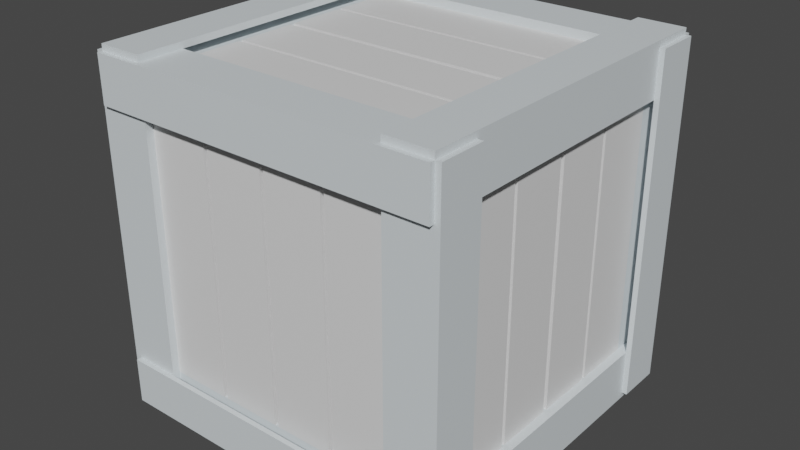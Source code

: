 # Source: Box1.blend  (saved by Blender 2.81.16; exported with 4.5.12 LTS)
import bpy
from mathutils import Matrix  # noqa: F401  (used for matrix-valued properties, if any)

bpy.ops.wm.read_factory_settings(use_empty=True)
scene = bpy.context.scene
scene.name = 'Scene'

# ---- collections
col_collection = bpy.data.collections.new('Collection'); scene.collection.children.link(col_collection)

# ---- materials (node trees are filled in below, after node groups)
mat_dark_brown = bpy.data.materials.new('dark_brown')
mat_dark_brown.use_transparent_shadow = False
mat_light_brown_003 = bpy.data.materials.new('light_brown.003')
mat_light_brown_003.use_transparent_shadow = False

# ---- material node trees
mat_dark_brown.use_nodes = True; mat_dark_brown.node_tree.nodes.clear()
_N = mat_dark_brown.node_tree.nodes; _L = mat_dark_brown.node_tree.links
n0 = _N.new('ShaderNodeOutputMaterial'); n0.name = 'Material Output'; n0.location = (300, 300)
n1 = _N.new('ShaderNodeBsdfPrincipled'); n1.name = 'Principled BSDF'; n1.location = (10, 300)
n1.distribution = 'GGX'
n1.subsurface_method = 'BURLEY'
n1.inputs[0].default_value = (0.7112, 0.7721, 0.8, 1.0)
n1.inputs[3].default_value = 1.45
n1.inputs[27].default_value = (0.0, 0.0, 0.0, 1.0)
n1.inputs[28].default_value = 1.0
_L.new(n1.outputs[0], n0.inputs[0])
n0.is_active_output = True
mat_light_brown_003.use_nodes = True; mat_light_brown_003.node_tree.nodes.clear()
_N = mat_light_brown_003.node_tree.nodes; _L = mat_light_brown_003.node_tree.links
n0 = _N.new('ShaderNodeOutputMaterial'); n0.name = 'Material Output'; n0.location = (300, 300)
n1 = _N.new('ShaderNodeBsdfPrincipled'); n1.name = 'Principled BSDF'; n1.location = (10, 300)
n1.distribution = 'GGX'
n1.subsurface_method = 'BURLEY'
n1.inputs[3].default_value = 1.45
n1.inputs[27].default_value = (0.0, 0.0, 0.0, 1.0)
n1.inputs[28].default_value = 1.0
_L.new(n1.outputs[0], n0.inputs[0])
n0.is_active_output = True

# ---- world
world_world = bpy.data.worlds.new('World'); scene.world = world_world
world_world.use_nodes = True; world_world.node_tree.nodes.clear()
_N = world_world.node_tree.nodes; _L = world_world.node_tree.links
n0 = _N.new('ShaderNodeOutputWorld'); n0.name = 'World Output'; n0.location = (300, 300)
n1 = _N.new('ShaderNodeBackground'); n1.name = 'Background'; n1.location = (10, 300)
n1.inputs[0].default_value = (0.05088, 0.05088, 0.05088, 1.0)
_L.new(n1.outputs[0], n0.inputs[0])
n0.is_active_output = True
world_world.color = (0.05088, 0.05088, 0.05088)
world_world.use_sun_shadow = False
world_world.sun_shadow_jitter_overblur = 0.0

# ---- meshes
me_cube_004 = bpy.data.meshes.new('Cube.004')
me_cube_004.from_pydata([(-1.354, -0.01028, 36.52), (-1.354, 1.975, 36.52), (-1.407, 1.975, 36.52), (-1.407, -0.01028, 36.52), (-0.9926, 1.975, 36.16), (-1.354, 1.975, 36.16), (-1.354, 1.975, 36.11), (-0.9926, 1.975, 36.11), (1.354, -0.3712, 36.16), (1.354, -0.01028, 36.16), (1.396, -0.01028, 36.16), (1.396, -0.3712, 36.16), (1.354, 2.336, 38.86), (0.9926, 2.336, 38.86), (0.9926, 2.336, 38.9), (1.354, 2.336, 38.9), (1.354, -0.3712, 38.5), (1.354, -0.3712, 38.86), (1.354, -0.4168, 38.86), (1.354, -0.4168, 38.5), (1.354, 2.386, 38.86), (0.9926, 2.386, 38.86), (-0.9926, 2.336, 38.86), (-1.354, 2.336, 38.86), (-1.354, 2.336, 38.9), (-0.9926, 2.336, 38.9), (-0.9926, -0.01028, 38.86), (-0.9926, 1.975, 38.86), (-1.354, 1.975, 38.86), (-1.354, -0.01028, 38.86), (1.396, -0.3712, 38.5), (1.396, -0.3712, 38.86), (1.354, 1.975, 38.86), (1.354, -0.01028, 38.86), (1.396, -0.01028, 38.86), (1.396, 1.975, 38.86), (-0.9926, -0.3712, 36.16), (-1.354, -0.3712, 36.16), (-1.354, -0.3712, 36.11), (-0.9926, -0.3712, 36.11), (0.9926, -0.01028, 36.16), (0.9926, 1.975, 36.16), (1.354, 1.975, 36.16), (-1.354, 2.336, 36.52), (-1.407, 2.336, 36.52), (-1.354, 1.975, 38.5), (-1.354, -0.01028, 38.5), (-1.407, -0.01028, 38.5), (-1.407, 1.975, 38.5), (-1.354, -0.01028, 36.16), (-0.9926, -0.01028, 36.16), (0.9926, -0.01028, 38.86), (0.9926, 1.975, 38.86), (0.9926, 1.975, 38.8), (0.9926, -0.01028, 38.8), (0.9926, -0.01028, 36.11), (-0.9926, -0.01028, 36.11), (-1.354, -0.01028, 36.11), (0.9926, -0.3712, 38.5), (-0.9926, -0.3712, 38.5), (-0.9926, -0.3042, 38.5), (0.9926, -0.3042, 38.5), (-0.9926, -0.3712, 38.86), (0.9926, -0.3712, 38.86), (0.9926, -0.3712, 38.9), (-0.9926, -0.3712, 38.9), (1.354, 1.975, 38.9), (-0.9926, 2.336, 36.52), (-0.9926, 2.336, 36.16), (-0.9926, 2.386, 36.16), (-0.9926, 2.386, 36.52), (0.9926, 2.336, 38.5), (-0.9926, 2.336, 38.5), (-0.9926, -0.4168, 36.16), (-1.354, -0.4168, 36.16), (1.354, -0.3712, 38.9), (-1.354, -0.3712, 38.86), (-1.354, -0.3712, 38.9), (0.9926, 1.975, 36.11), (1.354, 1.975, 36.11), (0.9926, -0.3712, 36.16), (0.9926, -0.3712, 36.52), (-0.9926, -0.3712, 36.52), (-1.286, 1.975, 38.5), (-1.286, 1.975, 38.85), (-1.354, 1.975, 38.85), (0.9926, -0.4168, 38.5), (0.9926, -0.4168, 38.86), (0.9926, 2.336, 36.16), (0.9926, 2.336, 36.52), (0.9926, 2.269, 36.52), (1.301, 2.269, 36.52), (1.301, 2.336, 36.52), (-1.354, 2.336, 38.5), (-1.354, 2.386, 38.5), (-1.354, 2.386, 36.52), (-0.9926, 2.386, 38.86), (-1.354, 2.386, 38.86), (-1.407, -0.3712, 36.16), (-1.407, -0.01028, 36.16), (0.9926, -0.3042, 36.52), (-0.9926, -0.3042, 36.52), (-1.407, 2.336, 38.5), (-1.407, 2.336, 38.86), (-1.354, -0.3712, 38.5), (-1.354, -0.3712, 36.52), (1.396, 2.336, 38.86), (1.354, 1.975, 36.52), (1.354, 1.975, 38.5), (1.286, 1.975, 38.5), (1.286, 1.975, 38.02), (1.286, 1.975, 37.99), (1.286, 1.975, 37.53), (1.286, 1.975, 37.49), (1.286, 1.975, 37.03), (1.286, 1.975, 37.0), (1.286, 1.975, 36.52), (1.354, -0.01028, 38.5), (1.396, -0.01028, 38.5), (1.354, -0.3712, 36.52), (1.354, -0.01028, 36.52), (0.9926, 2.386, 38.5), (0.9926, 2.386, 36.52), (-1.354, -0.4168, 38.86), (-0.9926, -0.4168, 38.86), (-0.9926, -0.4168, 38.5), (1.396, 1.975, 36.16), (1.354, 2.336, 36.52), (1.354, 2.336, 38.5), (0.9926, -0.01028, 36.22), (0.9926, -0.3117, 36.16), (0.9926, -0.3117, 36.22), (-1.286, -0.01028, 36.52), (-1.286, 1.975, 36.52), (-1.286, 1.975, 36.17), (-1.286, -0.01028, 36.17), (-0.9926, -0.01028, 38.8), (-0.9926, 1.975, 38.8), (-1.23, 2.336, 38.5), (-1.23, 2.336, 36.52), (-0.9926, -0.3117, 36.16), (-1.286, 1.975, 37.0), (-1.286, 1.975, 37.03), (-1.286, 1.975, 37.49), (-1.286, 1.975, 37.53), (-1.286, 1.975, 37.99), (-1.286, 1.975, 38.02), (-0.9926, 2.269, 36.52), (1.282, -0.3712, 38.5), (1.282, -0.3712, 36.52), (-0.9926, 1.975, 36.22), (-0.9926, -0.01028, 36.22), (1.286, 1.975, 36.2), (1.354, 1.975, 36.2), (-0.9926, 2.266, 38.86), (0.9926, 2.266, 38.86), (0.9926, 2.269, 38.5), (-0.9926, 2.269, 38.5), (0.9926, 1.975, 36.22), (1.354, -0.01028, 36.2), (-1.282, -0.3712, 38.5), (-1.282, -0.3042, 38.5), (-0.9926, 2.266, 38.8), (0.9926, 2.336, 36.11), (1.354, 2.336, 36.11), (0.9926, -0.3712, 36.11), (1.354, -0.01028, 36.11), (1.354, -0.3712, 36.11), (-1.354, 2.336, 36.11), (-0.9926, 2.336, 36.11), (1.354, 2.336, 36.16), (-1.354, 2.336, 36.16), (-1.407, 2.336, 36.16), (-1.407, 1.975, 36.16), (-1.407, -0.3712, 36.52), (-1.407, -0.01028, 38.86), (-1.407, 1.975, 38.86), (-1.407, -0.3712, 38.86), (-1.407, -0.3712, 38.5), (1.396, 1.975, 38.5), (1.396, 2.336, 38.5), (1.396, 1.975, 36.52), (1.396, -0.01028, 36.52), (1.396, -0.3712, 36.52), (1.396, 2.336, 36.16), (1.396, 2.336, 36.52), (-0.9926, 1.975, 38.9), (-1.354, 1.975, 38.9), (-0.9926, -0.01028, 38.9), (-1.354, -0.01028, 38.9), (1.354, -0.01028, 38.9), (0.9926, -0.01028, 38.9), (0.9926, 1.975, 38.9), (-0.9926, 2.386, 38.5), (1.354, 2.386, 38.5), (1.354, 2.386, 36.16), (0.9926, 2.386, 36.16), (1.354, 2.386, 36.52), (-1.354, 2.386, 36.16), (-1.354, -0.4168, 38.5), (-0.9926, -0.4168, 36.52), (-1.354, -0.4168, 36.52), (0.9926, -0.4168, 36.16), (1.354, -0.4168, 36.16), (1.354, -0.4168, 36.52), (0.9926, -0.4168, 36.52), (1.301, 2.336, 38.5), (1.301, 2.269, 38.5), (-0.9926, 2.269, 38.02), (-0.9926, 2.269, 37.99), (-0.9926, 2.269, 37.53), (-0.9926, 2.269, 37.49), (-0.9926, 2.269, 37.03), (-0.9926, 2.269, 37.0), (-1.23, 2.269, 36.52), (-1.23, 2.269, 38.5), (-0.9926, -0.3117, 36.22), (-0.9926, 2.276, 36.16), (0.9926, 2.276, 36.16), (0.9926, 2.276, 36.22), (-0.9926, 2.276, 36.22), (0.5114, 1.975, 36.22), (0.4812, 1.975, 36.22), (0.01511, 1.975, 36.22), (-0.01511, 1.975, 36.22), (-0.4812, 1.975, 36.22), (-0.5114, 1.975, 36.22), (-1.354, -0.01028, 38.85), (-1.286, -0.01028, 38.85), (-1.354, 1.975, 36.17), (-1.354, -0.01028, 36.17), (-1.286, -0.01028, 38.5), (1.286, -0.01028, 36.2), (1.354, 1.975, 38.82), (1.354, -0.01028, 38.82), (1.286, -0.01028, 38.82), (1.286, 1.975, 38.82), (1.286, -0.01028, 36.52), (1.286, -0.01028, 38.5), (-0.9926, -0.3013, 38.86), (0.9926, -0.3013, 38.86), (0.9926, -0.3013, 38.8), (-0.9926, -0.3013, 38.8), (0.9926, 2.266, 38.8), (-0.5114, 1.975, 38.8), (-0.4812, 1.975, 38.8), (-0.01511, 1.975, 38.8), (0.01511, 1.975, 38.8), (0.4812, 1.975, 38.8), (0.5114, 1.975, 38.8), (-1.282, -0.3712, 36.52), (-1.282, -0.3042, 36.52), (1.282, -0.3042, 38.5), (1.282, -0.3042, 36.52), (0.9926, -0.3042, 38.02), (0.9926, -0.3042, 37.99), (0.9926, -0.3042, 37.53), (0.9926, -0.3042, 37.49), (0.9926, -0.3042, 37.03), (0.9926, -0.3042, 37.0), (1.286, -0.01028, 37.0), (1.286, -0.01028, 37.03), (1.286, -0.01028, 37.49), (1.286, -0.01028, 37.53), (1.286, -0.01028, 37.99), (1.286, -0.01028, 38.02), (0.9926, 2.269, 37.0), (0.9926, 2.269, 37.03), (0.9926, 2.269, 37.49), (0.9926, 2.269, 37.53), (0.9926, 2.269, 37.99), (0.9926, 2.269, 38.02), (-1.286, -0.01028, 38.02), (-1.286, -0.01028, 37.99), (-1.286, -0.01028, 37.53), (-1.286, -0.01028, 37.49), (-1.286, -0.01028, 37.03), (-1.286, -0.01028, 37.0), (-0.9926, -0.3042, 37.0), (-0.9926, -0.3042, 37.03), (-0.9926, -0.3042, 37.49), (-0.9926, -0.3042, 37.53), (-0.9926, -0.3042, 37.99), (-0.9926, -0.3042, 38.02), (0.5114, -0.01028, 38.8), (0.4812, -0.01028, 38.8), (0.01511, -0.01028, 38.8), (-0.01511, -0.01028, 38.8), (-0.4812, -0.01028, 38.8), (-0.5114, -0.01028, 38.8), (-0.5114, -0.01028, 36.22), (-0.4812, -0.01028, 36.22), (-0.01511, -0.01028, 36.22), (0.01511, -0.01028, 36.22), (0.4812, -0.01028, 36.22), (0.5114, -0.01028, 36.22), (0.9926, -0.2715, 37.03), (0.9926, -0.2715, 37.0), (-0.5114, -0.01028, 36.26), (-0.4812, -0.01028, 36.26), (-0.9926, 2.236, 37.53), (-0.9926, 2.236, 37.49), (-0.9926, -0.2715, 37.49), (-0.9926, -0.2715, 37.53), (-0.4812, 1.975, 36.26), (-0.5114, 1.975, 36.26), (1.254, -0.01028, 37.99), (1.254, -0.01028, 38.02), (0.9926, -0.2715, 37.53), (0.9926, -0.2715, 37.49), (-0.01511, -0.01028, 36.26), (0.01511, -0.01028, 36.26), (1.254, 1.975, 38.02), (1.254, 1.975, 37.99), (0.9926, 2.236, 37.49), (0.9926, 2.236, 37.53), (0.5114, 1.975, 36.26), (0.4812, 1.975, 36.26), (-0.9926, -0.2715, 37.0), (-0.9926, -0.2715, 37.03), (-0.9926, 2.236, 37.03), (-0.9926, 2.236, 37.0), (0.4812, -0.01028, 36.26), (0.5114, -0.01028, 36.26), (0.9926, -0.2715, 38.02), (0.9926, -0.2715, 37.99), (0.9926, 2.236, 37.0), (0.9926, 2.236, 37.03), (-0.9926, -0.2715, 37.99), (-0.9926, -0.2715, 38.02), (-0.9926, 2.236, 38.02), (-0.9926, 2.236, 37.99), (-0.01511, 1.975, 38.76), (0.01511, 1.975, 38.76), (0.9926, 2.236, 37.99), (0.9926, 2.236, 38.02), (0.01511, -0.01028, 38.76), (-0.01511, -0.01028, 38.76), (-1.254, 1.975, 37.49), (-1.254, 1.975, 37.53), (0.4812, 1.975, 38.76), (0.5114, 1.975, 38.76), (-1.254, -0.01028, 37.53), (-1.254, -0.01028, 37.49), (1.254, 1.975, 37.53), (1.254, 1.975, 37.49), (0.5114, -0.01028, 38.76), (0.4812, -0.01028, 38.76), (-1.254, 1.975, 37.99), (-1.254, 1.975, 38.02), (1.254, -0.01028, 37.49), (1.254, -0.01028, 37.53), (-0.5114, 1.975, 38.76), (-0.4812, 1.975, 38.76), (-1.254, -0.01028, 38.02), (-1.254, -0.01028, 37.99), (1.254, 1.975, 37.03), (1.254, 1.975, 37.0), (-0.4812, -0.01028, 38.76), (-0.5114, -0.01028, 38.76), (-1.254, 1.975, 37.0), (-1.254, 1.975, 37.03), (1.254, -0.01028, 37.0), (1.254, -0.01028, 37.03), (0.01511, 1.975, 36.26), (-0.01511, 1.975, 36.26), (-1.254, -0.01028, 37.03), (-1.254, -0.01028, 37.0)], [], [(0, 1, 2, 3), (4, 5, 6, 7), (8, 9, 10, 11), (12, 13, 14, 15), (16, 17, 18, 19), (13, 12, 20, 21), (22, 23, 24, 25), (26, 27, 28, 29), (17, 16, 30, 31), (32, 33, 34, 35), (36, 37, 38, 39), (40, 41, 42, 9), (1, 43, 44, 2), (45, 46, 47, 48), (49, 5, 4, 50), (51, 52, 53, 54), (50, 40, 55, 56), (49, 50, 56, 57), (33, 32, 52, 51), (58, 59, 60, 61), (62, 63, 64, 65), (32, 12, 15, 66), (67, 68, 69, 70), (71, 72, 22, 13), (37, 36, 73, 74), (59, 58, 63, 62), (63, 17, 75, 64), (76, 62, 65, 77), (37, 49, 57, 38), (42, 41, 78, 79), (36, 80, 81, 82), (45, 83, 84, 85), (63, 58, 86, 87), (17, 63, 87, 18), (88, 68, 67, 89), (89, 90, 91, 92), (43, 93, 94, 95), (23, 22, 96, 97), (49, 37, 98, 99), (82, 81, 100, 101), (23, 93, 102, 103), (104, 46, 0, 105), (12, 32, 35, 106), (107, 108, 109, 110, 111, 112, 113, 114, 115, 116), (16, 117, 118, 30), (119, 120, 117, 16), (89, 71, 121, 122), (93, 23, 97, 94), (62, 76, 123, 124), (59, 62, 124, 125), (9, 42, 126, 10), (107, 127, 128, 108), (93, 45, 48, 102), (45, 93, 43, 1), (129, 40, 130, 131), (132, 133, 134, 135), (27, 26, 136, 137), (67, 72, 138, 139), (40, 50, 140, 130), (45, 1, 133, 141, 142, 143, 144, 145, 146, 83), (89, 67, 147, 90), (81, 58, 148, 149), (50, 4, 150, 151), (107, 116, 152, 153), (52, 27, 154, 155), (72, 71, 156, 157), (41, 40, 129, 158), (120, 107, 153, 159), (60, 59, 160, 161), (27, 137, 162, 154), (78, 163, 164, 79), (165, 55, 166, 167), (38, 57, 56, 39), (39, 56, 55, 165), (6, 168, 169, 7), (7, 169, 163, 78), (88, 170, 164, 163), (8, 80, 165, 167), (41, 4, 7, 78), (9, 8, 167, 166), (5, 171, 168, 6), (80, 36, 39, 165), (171, 68, 169, 168), (170, 42, 79, 164), (68, 88, 163, 169), (40, 9, 166, 55), (2, 44, 172, 173), (174, 3, 99, 98), (3, 2, 173, 99), (175, 176, 48, 47), (177, 175, 47, 178), (176, 103, 102, 48), (76, 29, 175, 177), (46, 104, 178, 47), (29, 28, 176, 175), (105, 0, 3, 174), (171, 5, 173, 172), (104, 76, 177, 178), (5, 49, 99, 173), (37, 105, 174, 98), (28, 23, 103, 176), (43, 171, 172, 44), (179, 180, 106, 35), (30, 118, 34, 31), (118, 179, 35, 34), (10, 126, 181, 182), (11, 10, 182, 183), (126, 184, 185, 181), (170, 127, 185, 184), (119, 8, 11, 183), (107, 120, 182, 181), (127, 107, 181, 185), (128, 12, 106, 180), (117, 108, 179, 118), (42, 170, 184, 126), (108, 128, 180, 179), (33, 17, 31, 34), (120, 119, 183, 182), (186, 25, 24, 187), (65, 188, 189, 77), (75, 190, 191, 64), (64, 191, 188, 65), (66, 15, 14, 192), (192, 14, 25, 186), (29, 76, 77, 189), (26, 29, 189, 188), (13, 22, 25, 14), (28, 27, 186, 187), (33, 51, 191, 190), (51, 26, 188, 191), (52, 32, 66, 192), (23, 28, 187, 24), (17, 33, 190, 75), (27, 52, 192, 186), (193, 94, 97, 96), (194, 121, 21, 20), (195, 196, 122, 197), (197, 122, 121, 194), (69, 198, 95, 70), (70, 95, 94, 193), (72, 67, 70, 193), (170, 88, 196, 195), (127, 170, 195, 197), (71, 13, 21, 121), (68, 171, 198, 69), (128, 127, 197, 194), (12, 128, 194, 20), (22, 72, 193, 96), (171, 43, 95, 198), (88, 89, 122, 196), (86, 19, 18, 87), (199, 125, 124, 123), (74, 73, 200, 201), (201, 200, 125, 199), (202, 203, 204, 205), (205, 204, 19, 86), (80, 8, 203, 202), (119, 16, 19, 204), (36, 82, 200, 73), (82, 59, 125, 200), (8, 119, 204, 203), (76, 104, 199, 123), (81, 80, 202, 205), (105, 37, 74, 201), (58, 81, 205, 86), (104, 105, 201, 199), (206, 92, 91, 207), (71, 89, 92, 206), (156, 71, 206, 207), (157, 208, 209, 210, 211, 212, 213, 147, 214, 215), (139, 138, 215, 214), (72, 157, 215, 138), (147, 67, 139, 214), (130, 140, 216, 131), (217, 218, 219, 220), (41, 158, 219, 218), (158, 221, 222, 223, 224, 225, 226, 150, 220, 219), (150, 4, 217, 220), (50, 151, 216, 140), (4, 41, 218, 217), (227, 85, 84, 228), (229, 230, 135, 134), (133, 1, 229, 134), (46, 45, 85, 227), (231, 46, 227, 228), (83, 231, 228, 84), (1, 0, 230, 229), (0, 132, 135, 230), (159, 153, 152, 232), (233, 234, 235, 236), (237, 120, 159, 232), (108, 117, 234, 233), (116, 237, 232, 152), (109, 108, 233, 236), (117, 238, 235, 234), (238, 109, 236, 235), (239, 240, 241, 242), (155, 154, 162, 243), (26, 51, 240, 239), (51, 54, 241, 240), (137, 244, 245, 246, 247, 248, 249, 53, 243, 162), (136, 26, 239, 242), (53, 52, 155, 243), (160, 250, 251, 161), (149, 148, 252, 253), (59, 82, 250, 160), (100, 81, 149, 253), (58, 61, 252, 148), (82, 101, 251, 250), (61, 254, 255, 256, 257, 258, 259, 100, 253, 252), (117, 120, 237, 260, 261, 262, 263, 264, 265, 238), (90, 266, 267, 268, 269, 270, 271, 156, 207, 91), (0, 46, 231, 272, 273, 274, 275, 276, 277, 132), (101, 278, 279, 280, 281, 282, 283, 60, 161, 251), (54, 284, 285, 286, 287, 288, 289, 136, 242, 241), (151, 290, 291, 292, 293, 294, 295, 129, 131, 216), (259, 258, 296, 297), (291, 290, 298, 299), (211, 210, 300, 301), (281, 280, 302, 303), (226, 225, 304, 305), (265, 264, 306, 307), (257, 256, 308, 309), (293, 292, 310, 311), (111, 110, 312, 313), (269, 268, 314, 315), (222, 221, 316, 317), (279, 278, 318, 319), (213, 212, 320, 321), (295, 294, 322, 323), (255, 254, 324, 325), (267, 266, 326, 327), (283, 282, 328, 329), (209, 208, 330, 331), (247, 246, 332, 333), (271, 270, 334, 335), (287, 286, 336, 337), (144, 143, 338, 339), (249, 248, 340, 341), (275, 274, 342, 343), (113, 112, 344, 345), (285, 284, 346, 347), (146, 145, 348, 349), (263, 262, 350, 351), (245, 244, 352, 353), (273, 272, 354, 355), (115, 114, 356, 357), (289, 288, 358, 359), (142, 141, 360, 361), (261, 260, 362, 363), (224, 223, 364, 365), (277, 276, 366, 367), (151, 150, 226, 290), (54, 53, 249, 284), (101, 100, 259, 278), (90, 147, 213, 266), (231, 83, 146, 272), (237, 116, 115, 260), (265, 110, 109, 238), (277, 141, 133, 132), (271, 208, 157, 156), (295, 221, 158, 129), (289, 244, 137, 136), (283, 254, 61, 60), (263, 112, 111, 264), (267, 212, 211, 268), (269, 210, 209, 270), (273, 145, 144, 274), (275, 143, 142, 276), (279, 258, 257, 280), (281, 256, 255, 282), (285, 248, 247, 286), (287, 246, 245, 288), (291, 225, 224, 292), (293, 223, 222, 294), (344, 351, 350, 345), (210, 269, 315, 300), (280, 257, 309, 302), (225, 291, 299, 304), (264, 111, 313, 306), (256, 281, 303, 308), (292, 224, 365, 310), (110, 265, 307, 312), (276, 142, 361, 366), (223, 293, 311, 364), (261, 114, 113, 262), (356, 363, 362, 357), (312, 307, 306, 313), (300, 315, 314, 301), (320, 327, 326, 321), (330, 335, 334, 331), (338, 343, 342, 339), (348, 355, 354, 349), (360, 367, 366, 361), (308, 303, 302, 309), (296, 319, 318, 297), (324, 329, 328, 325), (332, 337, 336, 333), (340, 347, 346, 341), (352, 359, 358, 353), (364, 311, 310, 365), (304, 299, 298, 305), (316, 323, 322, 317), (290, 226, 305, 298), (258, 279, 319, 296), (268, 211, 301, 314), (221, 295, 323, 316), (278, 259, 297, 318), (212, 267, 327, 320), (294, 222, 317, 322), (254, 283, 329, 324), (266, 213, 321, 326), (282, 255, 325, 328), (208, 271, 335, 330), (246, 287, 337, 332), (270, 209, 331, 334), (286, 247, 333, 336), (143, 275, 343, 338), (248, 285, 347, 340), (274, 144, 339, 342), (112, 263, 351, 344), (284, 249, 341, 346), (145, 273, 355, 348), (262, 113, 345, 350), (244, 289, 359, 352), (272, 146, 349, 354), (114, 261, 363, 356), (288, 245, 353, 358), (141, 277, 367, 360), (260, 115, 357, 362)])
me_cube_004.polygons.foreach_set('use_smooth', [True] * 330)
me_cube_004.polygons.foreach_set('material_index', [0, 0, 0, 0, 0, 0, 0, 0, 0, 0, 0, 0, 0, 0, 0, 0, 0, 0, 0, 0, 0, 0, 0, 0, 0, 0, 0, 0, 0, 0, 0, 0, 0, 0, 0, 0, 0, 0, 0, 0, 0, 0, 0, 0, 0, 0, 0, 0, 0, 0, 0, 0, 0, 0, 0, 0, 0, 0, 0, 0, 0, 0, 0, 0, 0, 0, 0, 0, 0, 0, 0, 0, 0, 0, 0, 0, 0, 0, 0, 0, 0, 0, 0, 0, 0, 0, 0, 0, 0, 0, 0, 0, 0, 0, 0, 0, 0, 0, 0, 0, 0, 0, 0, 0, 0, 0, 0, 0, 0, 0, 0, 0, 0, 0, 0, 0, 0, 0, 0, 0, 0, 0, 0, 0, 0, 0, 0, 0, 0, 0, 0, 0, 0, 0, 0, 0, 0, 0, 0, 0, 0, 0, 0, 0, 0, 0, 0, 0, 0, 0, 0, 0, 0, 0, 0, 0, 0, 0, 0, 0, 0, 0, 0, 0, 0, 0, 0, 0, 0, 0, 0, 0, 0, 0, 0, 0, 0, 0, 0, 0, 0, 0, 0, 0, 0, 0, 0, 0, 0, 0, 0, 0, 0, 0, 0, 0, 0, 0, 0, 0, 0, 0, 0, 0, 0, 0, 0, 0, 0, 0, 0, 0, 0, 0, 0, 0, 0, 0, 0, 0, 0, 0, 0, 0, 0, 0, 0, 0, 0, 0, 0, 0, 0, 0, 0, 0, 0, 0, 0, 0, 0, 0, 0, 0, 0, 0, 0, 0, 0, 0, 0, 0, 1, 1, 1, 1, 1, 1, 1, 1, 1, 1, 1, 1, 1, 1, 1, 1, 1, 1, 1, 1, 1, 1, 1, 1, 1, 1, 1, 1, 1, 1, 1, 1, 1, 1, 1, 1, 1, 1, 1, 1, 1, 1, 1, 1, 1, 1, 1, 1, 1, 1, 1, 1, 1, 1, 1, 1, 1, 1, 1, 1, 1, 1, 1, 1, 1, 1, 1, 1, 1, 1, 1, 1, 1, 1, 1, 1, 1, 1])
_k = set([(0, 1), (0, 46), (0, 105), (0, 230), (1, 43), (1, 45), (1, 229), (2, 3), (2, 44), (3, 174), (4, 5), (4, 41), (4, 50), (4, 217), (5, 6), (5, 171), (6, 7), (6, 168), (7, 78), (8, 9), (8, 11), (8, 80), (8, 119), (8, 167), (8, 203), (9, 40), (9, 166), (10, 11), (10, 126), (11, 183), (12, 13), (12, 15), (12, 20), (12, 32), (12, 106), (12, 128), (13, 21), (13, 71), (14, 15), (14, 25), (15, 66), (16, 17), (16, 30), (16, 117), (17, 18), (17, 31), (17, 33), (17, 63), (17, 75), (18, 19), (18, 87), (19, 204), (20, 21), (20, 194), (21, 121), (22, 23), (22, 72), (22, 96), (23, 24), (23, 28), (23, 93), (23, 97), (23, 103), (24, 25), (24, 187), (26, 27), (26, 29), (26, 51), (26, 239), (27, 28), (27, 52), (27, 154), (28, 187), (29, 76), (29, 189), (30, 31), (30, 118), (31, 34), (32, 52), (32, 66), (33, 51), (33, 190), (34, 35), (35, 106), (36, 37), (36, 73), (36, 82), (37, 38), (37, 49), (37, 74), (37, 98), (37, 105), (38, 39), (38, 57), (39, 165), (40, 41), (40, 50), (40, 130), (41, 42), (41, 218), (42, 79), (42, 170), (43, 44), (43, 171), (44, 172), (45, 46), (45, 85), (45, 93), (46, 104), (46, 227), (47, 48), (47, 178), (48, 102), (49, 50), (49, 57), (50, 140), (51, 52), (51, 240), (52, 155), (53, 54), (53, 243), (54, 241), (55, 56), (55, 166), (56, 57), (58, 59), (58, 63), (58, 81), (58, 148), (59, 62), (59, 82), (59, 160), (60, 61), (60, 161), (61, 252), (62, 76), (62, 124), (63, 87), (64, 65), (64, 75), (65, 77), (66, 192), (67, 68), (67, 72), (67, 89), (67, 139), (68, 69), (68, 171), (69, 70), (69, 198), (70, 193), (71, 72), (71, 89), (71, 206), (72, 138), (73, 74), (73, 200), (74, 201), (75, 190), (76, 77), (76, 104), (76, 123), (76, 177), (77, 189), (78, 79), (79, 164), (80, 81), (80, 202), (81, 82), (81, 149), (82, 250), (83, 84), (83, 146), (84, 85), (84, 228), (85, 227), (86, 87), (86, 205), (88, 89), (88, 170), (88, 196), (89, 92), (90, 91), (90, 147), (91, 92), (91, 207), (92, 206), (93, 102), (94, 95), (94, 97), (95, 198), (96, 97), (96, 193), (98, 99), (98, 174), (99, 173), (100, 101), (100, 253), (101, 251), (102, 103), (103, 176), (104, 178), (105, 174), (106, 180), (107, 108), (107, 120), (107, 127), (107, 153), (108, 117), (108, 128), (108, 233), (109, 110), (109, 236), (110, 265), (110, 312), (111, 112), (111, 264), (111, 313), (112, 263), (112, 344), (113, 114), (113, 262), (113, 345), (114, 261), (114, 356), (115, 116), (115, 260), (115, 357), (116, 152), (117, 120), (117, 234), (118, 179), (119, 120), (119, 183), (120, 159), (121, 122), (122, 196), (123, 124), (123, 199), (124, 125), (125, 200), (126, 184), (127, 170), (127, 185), (128, 180), (129, 131), (129, 158), (130, 131), (130, 140), (131, 216), (132, 135), (132, 277), (133, 134), (133, 141), (134, 135), (134, 229), (135, 230), (136, 137), (136, 242), (137, 162), (138, 139), (138, 215), (139, 214), (140, 216), (141, 277), (141, 360), (142, 143), (142, 276), (142, 361), (143, 275), (143, 338), (144, 145), (144, 274), (144, 339), (145, 273), (145, 348), (146, 272), (146, 349), (147, 214), (148, 149), (148, 252), (149, 253), (150, 151), (150, 220), (151, 216), (152, 153), (152, 232), (153, 159), (154, 155), (154, 162), (155, 243), (156, 157), (156, 207), (157, 215), (158, 219), (159, 232), (160, 161), (160, 250), (161, 251), (162, 243), (163, 164), (163, 169), (164, 170), (165, 167), (166, 167), (168, 169), (168, 171), (170, 184), (170, 195), (171, 172), (171, 198), (172, 173), (175, 176), (175, 177), (177, 178), (179, 180), (181, 182), (181, 185), (182, 183), (184, 185), (186, 187), (186, 192), (188, 189), (188, 191), (190, 191), (194, 197), (195, 196), (195, 197), (199, 201), (202, 203), (202, 205), (203, 204), (206, 207), (208, 209), (208, 271), (208, 330), (209, 270), (209, 331), (210, 211), (210, 269), (210, 300), (211, 268), (211, 301), (212, 213), (212, 267), (212, 320), (213, 266), (213, 321), (214, 215), (217, 218), (217, 220), (218, 219), (219, 220), (221, 222), (221, 295), (221, 316), (222, 294), (222, 317), (223, 224), (223, 293), (223, 364), (224, 292), (224, 365), (225, 226), (225, 291), (225, 304), (226, 290), (226, 305), (227, 228), (228, 231), (229, 230), (231, 272), (232, 237), (233, 234), (233, 236), (234, 235), (235, 236), (235, 238), (237, 260), (238, 265), (239, 240), (239, 242), (240, 241), (241, 242), (244, 245), (244, 289), (244, 352), (245, 288), (245, 353), (246, 247), (246, 287), (246, 332), (247, 286), (247, 333), (248, 249), (248, 285), (248, 340), (249, 284), (249, 341), (250, 251), (252, 253), (254, 255), (254, 283), (254, 324), (255, 282), (255, 325), (256, 257), (256, 281), (256, 308), (257, 280), (257, 309), (258, 259), (258, 279), (258, 296), (259, 278), (259, 297), (260, 362), (261, 262), (261, 363), (262, 350), (263, 264), (263, 351), (264, 306), (265, 307), (266, 267), (266, 326), (267, 327), (268, 269), (268, 314), (269, 315), (270, 271), (270, 334), (271, 335), (272, 354), (273, 274), (273, 355), (274, 342), (275, 276), (275, 343), (276, 366), (277, 367), (278, 279), (278, 318), (279, 319), (280, 281), (280, 302), (281, 303), (282, 283), (282, 328), (283, 329), (284, 285), (284, 346), (285, 347), (286, 287), (286, 336), (287, 337), (288, 289), (288, 358), (289, 359), (290, 291), (290, 298), (291, 299), (292, 293), (292, 310), (293, 311), (294, 295), (294, 322), (295, 323), (296, 297), (296, 319), (297, 318), (298, 299), (298, 305), (299, 304), (300, 301), (300, 315), (301, 314), (302, 303), (302, 309), (303, 308), (304, 305), (306, 307), (306, 313), (307, 312), (308, 309), (310, 311), (310, 365), (311, 364), (312, 313), (314, 315), (316, 317), (316, 323), (317, 322), (318, 319), (320, 321), (320, 327), (321, 326), (322, 323), (324, 325), (324, 329), (325, 328), (326, 327), (328, 329), (330, 331), (330, 335), (331, 334), (332, 333), (332, 337), (333, 336), (334, 335), (336, 337), (338, 339), (338, 343), (339, 342), (340, 341), (340, 347), (341, 346), (342, 343), (344, 345), (344, 351), (345, 350), (346, 347), (348, 349), (348, 355), (349, 354), (350, 351), (352, 353), (352, 359), (353, 358), (354, 355), (356, 357), (356, 363), (357, 362), (358, 359), (360, 361), (360, 367), (361, 366), (362, 363), (364, 365), (366, 367)])
me_cube_004.attributes.new('sharp_edge', 'BOOLEAN', 'EDGE').data.foreach_set('value', [ (min(e.vertices), max(e.vertices)) in _k for e in me_cube_004.edges])
_uv = me_cube_004.uv_layers.new(name='UVMap')
_uv.uv.foreach_set('vector', [0.9022, 0.5947, 0.9022, 0.4265, 0.8935, 0.4265, 0.8935, 0.5947, 0.4741, 0.999, 0.5151, 0.999, 0.5151, 0.9904, 0.4741, 0.9904, 0.9882, 0.2543, 0.9882, 0.2138, 0.9795, 0.2138, 0.9795, 0.2543, 0.4311, 0.999, 0.4721, 0.999, 0.4721, 0.9904, 0.4311, 0.9904, 0.9882, 0.2118, 0.9882, 0.1712, 0.9795, 0.1712, 0.9795, 0.2118, 0.3881, 0.999, 0.4291, 0.999, 0.4291, 0.9904, 0.3881, 0.9904, 0.9882, 0.1692, 0.9882, 0.1287, 0.9795, 0.1287, 0.9795, 0.1692, 0.001001, 0.8501, 0.171, 0.8501, 0.171, 0.8095, 0.001001, 0.8095, 0.9882, 0.1267, 0.9882, 0.08611, 0.9795, 0.08611, 0.9795, 0.1267, 0.6892, 0.9671, 0.8592, 0.9671, 0.8592, 0.9584, 0.6892, 0.9584, 0.9882, 0.0841, 0.9882, 0.04355, 0.9795, 0.04355, 0.9795, 0.0841, 0.173, 0.765, 0.3431, 0.765, 0.3431, 0.7244, 0.173, 0.7244, 0.9882, 0.04155, 0.9882, 0.001001, 0.9795, 0.001001, 0.9795, 0.04155, 0.001001, 0.9671, 0.171, 0.9671, 0.171, 0.9584, 0.001001, 0.9584, 0.6872, 0.6798, 0.6872, 0.5116, 0.6462, 0.5116, 0.6462, 0.6798, 0.6892, 0.9564, 0.8592, 0.9564, 0.8592, 0.9478, 0.6892, 0.9478, 0.9345, 0.382, 0.9345, 0.2138, 0.9257, 0.2138, 0.9257, 0.382, 0.3451, 0.999, 0.3861, 0.999, 0.3861, 0.9904, 0.3451, 0.9904, 0.6872, 0.1692, 0.6872, 0.001001, 0.6462, 0.001001, 0.6462, 0.1692, 0.6892, 0.9458, 0.8592, 0.9458, 0.8592, 0.9372, 0.6892, 0.9372, 0.9237, 0.765, 0.9237, 0.5967, 0.915, 0.5967, 0.915, 0.765, 0.3021, 0.999, 0.3431, 0.999, 0.3431, 0.9904, 0.3021, 0.9904, 0.9775, 0.9352, 0.9775, 0.8946, 0.9687, 0.8946, 0.9687, 0.9352, 0.3451, 0.6373, 0.5151, 0.6373, 0.5151, 0.5967, 0.3451, 0.5967, 0.9775, 0.8926, 0.9775, 0.8521, 0.9687, 0.8521, 0.9687, 0.8926, 0.173, 0.6373, 0.3431, 0.6373, 0.3431, 0.5967, 0.173, 0.5967, 0.9775, 0.8501, 0.9775, 0.8095, 0.9687, 0.8095, 0.9687, 0.8501, 0.2591, 0.999, 0.3001, 0.999, 0.3001, 0.9904, 0.2591, 0.9904, 0.9775, 0.8075, 0.9775, 0.767, 0.9687, 0.767, 0.9687, 0.8075, 0.2161, 0.999, 0.2571, 0.999, 0.2571, 0.9904, 0.2161, 0.9904, 0.6442, 0.5096, 0.6442, 0.3414, 0.6032, 0.3414, 0.6032, 0.5096, 0.2141, 0.999, 0.2141, 0.9904, 0.173, 0.9904, 0.173, 0.999, 0.9775, 0.765, 0.9775, 0.7244, 0.9687, 0.7244, 0.9687, 0.765, 0.13, 0.999, 0.171, 0.999, 0.171, 0.9904, 0.13, 0.9904, 0.6872, 0.5096, 0.6872, 0.3414, 0.6462, 0.3414, 0.6462, 0.5096, 0.128, 0.999, 0.128, 0.9904, 0.08702, 0.9904, 0.08702, 0.999, 0.8915, 0.6373, 0.8915, 0.4691, 0.8827, 0.4691, 0.8827, 0.6373, 0.04401, 0.999, 0.08502, 0.999, 0.08502, 0.9904, 0.04401, 0.9904, 0.9775, 0.7224, 0.9775, 0.6819, 0.9687, 0.6819, 0.9687, 0.7224, 0.5171, 0.9245, 0.6872, 0.9245, 0.6872, 0.9159, 0.5171, 0.9159, 0.9775, 0.6798, 0.9775, 0.6393, 0.9687, 0.6393, 0.9687, 0.6798, 0.5151, 0.7224, 0.5151, 0.6819, 0.3451, 0.6819, 0.3451, 0.7224, 0.9775, 0.6373, 0.9775, 0.5967, 0.9687, 0.5967, 0.9687, 0.6373, 0.3431, 0.9159, 0.3431, 0.9245, 0.173, 0.9245, 0.173, 0.9224, 0.173, 0.9223, 0.173, 0.9203, 0.173, 0.9201, 0.173, 0.9181, 0.173, 0.918, 0.173, 0.9159, 0.9775, 0.5947, 0.9775, 0.5542, 0.9687, 0.5542, 0.9687, 0.5947, 0.171, 0.765, 0.171, 0.7244, 0.001001, 0.7244, 0.001001, 0.765, 0.8807, 0.1692, 0.8807, 0.001001, 0.872, 0.001001, 0.872, 0.1692, 0.001001, 0.999, 0.04201, 0.999, 0.04201, 0.9904, 0.001001, 0.9904, 0.9775, 0.5522, 0.9775, 0.5116, 0.9687, 0.5116, 0.9687, 0.5522, 0.9472, 0.9884, 0.9882, 0.9884, 0.9882, 0.9797, 0.9472, 0.9797, 0.8485, 0.1692, 0.8485, 0.001001, 0.8397, 0.001001, 0.8397, 0.1692, 0.3431, 0.8075, 0.3431, 0.767, 0.173, 0.767, 0.173, 0.8075, 0.9775, 0.5096, 0.9775, 0.4691, 0.9687, 0.4691, 0.9687, 0.5096, 0.5151, 0.8075, 0.5151, 0.767, 0.3451, 0.767, 0.3451, 0.8075, 0.9775, 0.4265, 0.9687, 0.4265, 0.9687, 0.4671, 0.9775, 0.4671, 0.6892, 0.765, 0.8592, 0.765, 0.8592, 0.7244, 0.6892, 0.7244, 0.173, 0.9033, 0.3431, 0.9033, 0.3431, 0.8946, 0.173, 0.8946, 0.7732, 0.6798, 0.7732, 0.5116, 0.7322, 0.5116, 0.7322, 0.6798, 0.6892, 0.8501, 0.8592, 0.8501, 0.8592, 0.8095, 0.6892, 0.8095, 0.7967, 0.6798, 0.7967, 0.5116, 0.8055, 0.5116, 0.8055, 0.5524, 0.8055, 0.555, 0.8055, 0.5945, 0.8055, 0.597, 0.8055, 0.6365, 0.8055, 0.6391, 0.8055, 0.6798, 0.5171, 0.882, 0.6872, 0.882, 0.6872, 0.8733, 0.5171, 0.8733, 0.8162, 0.3394, 0.8162, 0.1712, 0.7752, 0.1712, 0.7752, 0.3394, 0.5171, 0.8713, 0.6872, 0.8713, 0.6872, 0.8627, 0.5171, 0.8627, 0.9775, 0.384, 0.9687, 0.384, 0.9687, 0.4245, 0.9775, 0.4245, 0.3451, 0.8926, 0.5151, 0.8926, 0.5151, 0.8521, 0.3451, 0.8521, 0.7839, 0.6798, 0.7839, 0.5116, 0.7752, 0.5116, 0.7752, 0.6798, 0.5171, 0.8607, 0.6872, 0.8607, 0.6872, 0.8521, 0.5171, 0.8521, 0.8162, 0.5096, 0.8162, 0.3414, 0.7752, 0.3414, 0.7752, 0.5096, 0.9775, 0.3414, 0.9687, 0.3414, 0.9687, 0.382, 0.9775, 0.382, 0.9452, 0.9884, 0.9452, 0.9797, 0.9042, 0.9797, 0.9042, 0.9884, 0.5581, 0.1712, 0.5171, 0.1712, 0.5171, 0.2118, 0.5581, 0.2118, 0.5581, 0.2138, 0.5171, 0.2138, 0.5171, 0.2543, 0.5581, 0.2543, 0.6011, 0.1712, 0.5601, 0.1712, 0.5601, 0.2118, 0.6011, 0.2118, 0.8162, 0.001001, 0.7752, 0.001001, 0.7752, 0.1692, 0.8162, 0.1692, 0.6011, 0.2138, 0.5601, 0.2138, 0.5601, 0.2543, 0.6011, 0.2543, 0.171, 0.8926, 0.171, 0.8521, 0.001001, 0.8521, 0.001001, 0.8926, 0.9775, 0.3394, 0.9775, 0.2989, 0.9687, 0.2989, 0.9687, 0.3394, 0.8612, 0.9884, 0.9022, 0.9884, 0.9022, 0.9797, 0.8612, 0.9797, 0.827, 0.1692, 0.827, 0.001001, 0.8182, 0.001001, 0.8182, 0.1692, 0.8182, 0.9884, 0.8592, 0.9884, 0.8592, 0.9797, 0.8182, 0.9797, 0.9775, 0.2969, 0.9775, 0.2563, 0.9687, 0.2563, 0.9687, 0.2969, 0.6892, 0.8926, 0.8592, 0.8926, 0.8592, 0.884, 0.6892, 0.884, 0.9775, 0.2543, 0.9775, 0.2138, 0.9687, 0.2138, 0.9687, 0.2543, 0.7752, 0.9884, 0.8162, 0.9884, 0.8162, 0.9797, 0.7752, 0.9797, 0.827, 0.6798, 0.827, 0.5116, 0.8182, 0.5116, 0.8182, 0.6798, 0.7322, 0.9884, 0.7732, 0.9884, 0.7732, 0.9797, 0.7322, 0.9797, 0.5581, 0.5967, 0.5171, 0.5967, 0.5171, 0.6373, 0.5581, 0.6373, 0.6011, 0.5967, 0.5601, 0.5967, 0.5601, 0.6373, 0.6011, 0.6373, 0.7732, 0.5096, 0.7732, 0.3414, 0.7322, 0.3414, 0.7322, 0.5096, 0.6892, 0.7224, 0.8592, 0.7224, 0.8592, 0.6819, 0.6892, 0.6819, 0.9452, 0.8946, 0.9042, 0.8946, 0.9042, 0.9352, 0.9452, 0.9352, 0.5581, 0.6393, 0.5171, 0.6393, 0.5171, 0.6798, 0.5581, 0.6798, 0.9775, 0.2118, 0.9775, 0.1712, 0.9687, 0.1712, 0.9687, 0.2118, 0.6892, 0.9884, 0.7302, 0.9884, 0.7302, 0.9797, 0.6892, 0.9797, 0.8377, 0.6798, 0.8377, 0.5116, 0.829, 0.5116, 0.829, 0.6798, 0.6462, 0.9884, 0.6872, 0.9884, 0.6872, 0.9797, 0.6462, 0.9797, 0.9775, 0.1692, 0.9775, 0.1287, 0.9687, 0.1287, 0.9687, 0.1692, 0.6032, 0.9884, 0.6442, 0.9884, 0.6442, 0.9797, 0.6032, 0.9797, 0.8485, 0.5096, 0.8485, 0.3414, 0.8397, 0.3414, 0.8397, 0.5096, 0.5601, 0.9884, 0.6011, 0.9884, 0.6011, 0.9797, 0.5601, 0.9797, 0.9775, 0.1267, 0.9775, 0.08611, 0.9687, 0.08611, 0.9687, 0.1267, 0.5171, 0.9884, 0.5581, 0.9884, 0.5581, 0.9797, 0.5171, 0.9797, 0.6011, 0.6393, 0.5601, 0.6393, 0.5601, 0.6798, 0.6011, 0.6798, 0.8915, 0.1712, 0.8505, 0.1712, 0.8505, 0.2118, 0.8915, 0.2118, 0.7302, 0.6798, 0.7302, 0.5116, 0.6892, 0.5116, 0.6892, 0.6798, 0.5171, 0.765, 0.6872, 0.765, 0.6872, 0.7244, 0.5171, 0.7244, 0.8915, 0.384, 0.8505, 0.384, 0.8505, 0.4245, 0.8915, 0.4245, 0.8915, 0.4265, 0.8505, 0.4265, 0.8505, 0.4671, 0.8915, 0.4671, 0.9775, 0.0841, 0.9775, 0.04355, 0.9687, 0.04355, 0.9687, 0.0841, 0.4741, 0.9884, 0.5151, 0.9884, 0.5151, 0.9797, 0.4741, 0.9797, 0.87, 0.1692, 0.87, 0.001001, 0.8612, 0.001001, 0.8612, 0.1692, 0.4311, 0.9884, 0.4721, 0.9884, 0.4721, 0.9797, 0.4311, 0.9797, 0.9775, 0.04155, 0.9775, 0.001001, 0.9687, 0.001001, 0.9687, 0.04155, 0.6892, 0.9139, 0.8592, 0.9139, 0.8592, 0.9053, 0.6892, 0.9053, 0.9667, 0.9352, 0.9667, 0.8946, 0.958, 0.8946, 0.958, 0.9352, 0.3881, 0.9884, 0.4291, 0.9884, 0.4291, 0.9797, 0.3881, 0.9797, 0.9667, 0.8926, 0.9667, 0.8521, 0.958, 0.8521, 0.958, 0.8926, 0.3451, 0.9884, 0.3861, 0.9884, 0.3861, 0.9797, 0.3451, 0.9797, 0.9022, 0.8095, 0.8612, 0.8095, 0.8612, 0.8501, 0.9022, 0.8501, 0.9022, 0.8521, 0.8612, 0.8521, 0.8612, 0.8926, 0.9022, 0.8926, 0.913, 0.2138, 0.872, 0.2138, 0.872, 0.2543, 0.913, 0.2543, 0.7302, 0.1712, 0.6892, 0.1712, 0.6892, 0.3394, 0.7302, 0.3394, 0.913, 0.2563, 0.872, 0.2563, 0.872, 0.2969, 0.913, 0.2969, 0.6872, 0.7224, 0.6872, 0.6819, 0.5171, 0.6819, 0.5171, 0.7224, 0.9667, 0.8501, 0.9667, 0.8095, 0.958, 0.8095, 0.958, 0.8501, 0.3021, 0.9884, 0.3431, 0.9884, 0.3431, 0.9797, 0.3021, 0.9797, 0.8807, 0.8075, 0.8807, 0.6393, 0.872, 0.6393, 0.872, 0.8075, 0.2591, 0.9884, 0.3001, 0.9884, 0.3001, 0.9797, 0.2591, 0.9797, 0.9667, 0.8075, 0.9667, 0.767, 0.958, 0.767, 0.958, 0.8075, 0.001001, 0.9352, 0.171, 0.9352, 0.171, 0.9265, 0.001001, 0.9265, 0.9667, 0.765, 0.9667, 0.7244, 0.958, 0.7244, 0.958, 0.765, 0.2161, 0.9884, 0.2571, 0.9884, 0.2571, 0.9797, 0.2161, 0.9797, 0.9667, 0.7224, 0.9667, 0.6819, 0.958, 0.6819, 0.958, 0.7224, 0.173, 0.9352, 0.3431, 0.9352, 0.3431, 0.9265, 0.173, 0.9265, 0.913, 0.2989, 0.872, 0.2989, 0.872, 0.3394, 0.913, 0.3394, 0.913, 0.3414, 0.872, 0.3414, 0.872, 0.382, 0.913, 0.382, 0.9345, 0.1712, 0.8935, 0.1712, 0.8935, 0.2118, 0.9345, 0.2118, 0.6872, 0.1712, 0.6462, 0.1712, 0.6462, 0.3394, 0.6872, 0.3394, 0.9345, 0.384, 0.8935, 0.384, 0.8935, 0.4245, 0.9345, 0.4245, 0.3431, 0.8926, 0.3431, 0.8521, 0.173, 0.8521, 0.173, 0.8926, 0.9022, 0.765, 0.9022, 0.5967, 0.8935, 0.5967, 0.8935, 0.765, 0.173, 0.9884, 0.2141, 0.9884, 0.2141, 0.9797, 0.173, 0.9797, 0.9667, 0.6798, 0.9667, 0.6393, 0.958, 0.6393, 0.958, 0.6798, 0.9472, 0.9777, 0.9882, 0.9777, 0.9882, 0.9691, 0.9472, 0.9691, 0.9667, 0.6373, 0.9667, 0.5967, 0.958, 0.5967, 0.958, 0.6373, 0.001001, 0.9458, 0.171, 0.9458, 0.171, 0.9372, 0.001001, 0.9372, 0.9667, 0.5947, 0.9667, 0.5542, 0.958, 0.5542, 0.958, 0.5947, 0.9472, 0.9671, 0.9882, 0.9671, 0.9882, 0.9584, 0.9472, 0.9584, 0.9667, 0.5522, 0.9667, 0.5116, 0.958, 0.5116, 0.958, 0.5522, 0.9472, 0.9564, 0.9882, 0.9564, 0.9882, 0.9478, 0.9472, 0.9478, 0.9345, 0.767, 0.8935, 0.767, 0.8935, 0.8075, 0.9345, 0.8075, 0.9452, 0.8095, 0.9042, 0.8095, 0.9042, 0.8501, 0.9452, 0.8501, 0.9452, 0.8521, 0.9042, 0.8521, 0.9042, 0.8926, 0.9452, 0.8926, 0.6442, 0.001001, 0.6032, 0.001001, 0.6032, 0.1692, 0.6442, 0.1692, 0.9022, 0.8946, 0.8612, 0.8946, 0.8612, 0.9352, 0.9022, 0.9352, 0.171, 0.6798, 0.171, 0.6393, 0.001001, 0.6393, 0.001001, 0.6798, 0.9667, 0.4671, 0.9667, 0.4265, 0.958, 0.4265, 0.958, 0.4671, 0.5171, 0.9458, 0.6872, 0.9458, 0.6872, 0.9372, 0.5171, 0.9372, 0.9667, 0.4245, 0.9667, 0.384, 0.958, 0.384, 0.958, 0.4245, 0.001001, 0.9564, 0.171, 0.9564, 0.171, 0.9478, 0.001001, 0.9478, 0.9667, 0.382, 0.9667, 0.3414, 0.958, 0.3414, 0.958, 0.382, 0.8612, 0.9777, 0.9022, 0.9777, 0.9022, 0.9691, 0.8612, 0.9691, 0.9667, 0.3394, 0.9667, 0.2989, 0.958, 0.2989, 0.958, 0.3394, 0.8612, 0.9671, 0.9022, 0.9671, 0.9022, 0.9584, 0.8612, 0.9584, 0.9345, 0.5947, 0.9345, 0.4265, 0.9257, 0.4265, 0.9257, 0.5947, 0.5171, 0.9564, 0.6872, 0.9564, 0.6872, 0.9478, 0.5171, 0.9478, 0.9345, 0.765, 0.9345, 0.5967, 0.9257, 0.5967, 0.9257, 0.765, 0.3451, 0.6798, 0.5151, 0.6798, 0.5151, 0.6393, 0.3451, 0.6393, 0.9667, 0.2138, 0.958, 0.2138, 0.958, 0.2543, 0.9667, 0.2543, 0.173, 0.7224, 0.173, 0.7126, 0.173, 0.712, 0.173, 0.7024, 0.173, 0.7018, 0.173, 0.6923, 0.173, 0.6917, 0.173, 0.6819, 0.3431, 0.6819, 0.3431, 0.7224, 0.9452, 0.3394, 0.9452, 0.1712, 0.9365, 0.1712, 0.9365, 0.3394, 0.9667, 0.1712, 0.958, 0.1712, 0.958, 0.2118, 0.9667, 0.2118, 0.9022, 0.9564, 0.9022, 0.9478, 0.8612, 0.9478, 0.8612, 0.9564, 0.9452, 0.6798, 0.9452, 0.5116, 0.9365, 0.5116, 0.9365, 0.6798, 0.5171, 0.9671, 0.6872, 0.9671, 0.6872, 0.9584, 0.5171, 0.9584, 0.956, 0.8946, 0.9472, 0.8946, 0.9472, 0.9352, 0.956, 0.9352, 0.5171, 0.767, 0.5583, 0.767, 0.5609, 0.767, 0.6009, 0.767, 0.6034, 0.767, 0.6434, 0.767, 0.646, 0.767, 0.6872, 0.767, 0.6872, 0.8075, 0.5171, 0.8075, 0.9452, 0.767, 0.9365, 0.767, 0.9365, 0.8075, 0.9452, 0.8075, 0.9022, 0.9458, 0.9022, 0.9372, 0.8612, 0.9372, 0.8612, 0.9458, 0.3451, 0.8501, 0.5151, 0.8501, 0.5151, 0.8095, 0.3451, 0.8095, 0.956, 0.6798, 0.956, 0.5116, 0.9472, 0.5116, 0.9472, 0.6798, 0.3451, 0.9777, 0.5151, 0.9777, 0.5151, 0.9691, 0.3451, 0.9691, 0.9452, 0.6819, 0.9365, 0.6819, 0.9365, 0.7224, 0.9452, 0.7224, 0.5171, 0.8501, 0.6872, 0.8501, 0.6872, 0.8095, 0.5171, 0.8095, 0.8592, 0.6393, 0.8505, 0.6393, 0.8505, 0.6798, 0.8592, 0.6798, 0.6892, 0.8075, 0.8592, 0.8075, 0.8592, 0.767, 0.6892, 0.767, 0.7732, 0.1692, 0.7732, 0.001001, 0.7322, 0.001001, 0.7322, 0.1692, 0.5581, 0.999, 0.5581, 0.9904, 0.5171, 0.9904, 0.5171, 0.999, 0.956, 0.8501, 0.956, 0.6819, 0.9472, 0.6819, 0.9472, 0.8501, 0.5171, 0.9777, 0.6872, 0.9777, 0.6872, 0.9691, 0.5171, 0.9691, 0.9452, 0.7244, 0.9365, 0.7244, 0.9365, 0.765, 0.9452, 0.765, 0.173, 0.8501, 0.3431, 0.8501, 0.3431, 0.8095, 0.173, 0.8095, 0.7732, 0.3394, 0.7732, 0.1712, 0.7322, 0.1712, 0.7322, 0.3394, 0.9452, 0.9458, 0.9452, 0.9372, 0.9042, 0.9372, 0.9042, 0.9458, 0.956, 0.8521, 0.9472, 0.8521, 0.9472, 0.8926, 0.956, 0.8926, 0.001001, 0.8075, 0.171, 0.8075, 0.171, 0.767, 0.001001, 0.767, 0.9452, 0.5096, 0.9452, 0.3414, 0.9365, 0.3414, 0.9365, 0.5096, 0.3451, 0.9671, 0.5151, 0.9671, 0.5151, 0.9584, 0.3451, 0.9584, 0.7302, 0.1692, 0.7302, 0.001001, 0.6892, 0.001001, 0.6892, 0.1692, 0.9452, 0.9564, 0.9452, 0.9478, 0.9042, 0.9478, 0.9042, 0.9564, 0.6442, 0.6798, 0.6342, 0.6798, 0.6336, 0.6798, 0.624, 0.6798, 0.6233, 0.6798, 0.6137, 0.6798, 0.6131, 0.6798, 0.6032, 0.6798, 0.6032, 0.5116, 0.6442, 0.5116, 0.9452, 0.9671, 0.9452, 0.9584, 0.9042, 0.9584, 0.9042, 0.9671, 0.9667, 0.2563, 0.958, 0.2563, 0.958, 0.2969, 0.9667, 0.2969, 0.9345, 0.1692, 0.9345, 0.001001, 0.9257, 0.001001, 0.9257, 0.1692, 0.173, 0.9564, 0.3431, 0.9564, 0.3431, 0.9478, 0.173, 0.9478, 0.6442, 0.3394, 0.6442, 0.1712, 0.6032, 0.1712, 0.6032, 0.3394, 0.9452, 0.9777, 0.9452, 0.9691, 0.9042, 0.9691, 0.9042, 0.9777, 0.9882, 0.9458, 0.9882, 0.9372, 0.9472, 0.9372, 0.9472, 0.9458, 0.9667, 0.4691, 0.958, 0.4691, 0.958, 0.5096, 0.9667, 0.5096, 0.001001, 0.6373, 0.001001, 0.6275, 0.001001, 0.6269, 0.001001, 0.6173, 0.001001, 0.6167, 0.001001, 0.6072, 0.001001, 0.6066, 0.001001, 0.5967, 0.171, 0.5967, 0.171, 0.6373, 0.9042, 0.765, 0.9042, 0.5967, 0.913, 0.5967, 0.913, 0.6375, 0.913, 0.6401, 0.913, 0.6796, 0.913, 0.6821, 0.913, 0.7216, 0.913, 0.7242, 0.913, 0.765, 0.173, 0.6393, 0.2143, 0.6393, 0.2168, 0.6393, 0.2568, 0.6393, 0.2594, 0.6393, 0.2993, 0.6393, 0.3019, 0.6393, 0.3431, 0.6393, 0.3431, 0.6798, 0.173, 0.6798, 0.8915, 0.6393, 0.8915, 0.8075, 0.8827, 0.8075, 0.8827, 0.7667, 0.8827, 0.7642, 0.8827, 0.7247, 0.8827, 0.7221, 0.8827, 0.6826, 0.8827, 0.6801, 0.8827, 0.6393, 0.171, 0.6819, 0.171, 0.6917, 0.171, 0.6923, 0.171, 0.7018, 0.171, 0.7024, 0.171, 0.712, 0.171, 0.7126, 0.171, 0.7224, 0.001001, 0.7224, 0.001001, 0.6819, 0.6892, 0.3414, 0.6991, 0.3414, 0.6997, 0.3414, 0.7094, 0.3414, 0.71, 0.3414, 0.7196, 0.3414, 0.7202, 0.3414, 0.7302, 0.3414, 0.7302, 0.5096, 0.6892, 0.5096, 0.5151, 0.765, 0.4739, 0.765, 0.4713, 0.765, 0.4314, 0.765, 0.4288, 0.765, 0.3889, 0.765, 0.3863, 0.765, 0.3451, 0.765, 0.3451, 0.7244, 0.5151, 0.7244, 0.999, 0.4372, 0.9902, 0.4372, 0.9902, 0.4458, 0.999, 0.4458, 0.9882, 0.4372, 0.9795, 0.4372, 0.9795, 0.4458, 0.9882, 0.4458, 0.999, 0.4265, 0.9902, 0.4265, 0.9902, 0.4352, 0.999, 0.4352, 0.9882, 0.4265, 0.9795, 0.4265, 0.9795, 0.4352, 0.9882, 0.4352, 0.999, 0.4159, 0.9902, 0.4159, 0.9902, 0.4245, 0.999, 0.4245, 0.9882, 0.4159, 0.9795, 0.4159, 0.9795, 0.4245, 0.9882, 0.4245, 0.999, 0.4053, 0.9902, 0.4053, 0.9902, 0.4139, 0.999, 0.4139, 0.9882, 0.4053, 0.9795, 0.4053, 0.9795, 0.4139, 0.9882, 0.4139, 0.999, 0.3946, 0.9902, 0.3946, 0.9902, 0.4033, 0.999, 0.4033, 0.9882, 0.3946, 0.9795, 0.3946, 0.9795, 0.4033, 0.9882, 0.4033, 0.999, 0.384, 0.9902, 0.384, 0.9902, 0.3926, 0.999, 0.3926, 0.9882, 0.384, 0.9795, 0.384, 0.9795, 0.3926, 0.9882, 0.3926, 0.999, 0.3733, 0.9902, 0.3733, 0.9902, 0.382, 0.999, 0.382, 0.9882, 0.3733, 0.9795, 0.3733, 0.9795, 0.382, 0.9882, 0.382, 0.999, 0.3627, 0.9902, 0.3627, 0.9902, 0.3713, 0.999, 0.3713, 0.9882, 0.3627, 0.9795, 0.3627, 0.9795, 0.3713, 0.9882, 0.3713, 0.999, 0.3521, 0.9902, 0.3521, 0.9902, 0.3607, 0.999, 0.3607, 0.9882, 0.3521, 0.9795, 0.3521, 0.9795, 0.3607, 0.9882, 0.3607, 0.999, 0.3414, 0.9902, 0.3414, 0.9902, 0.3501, 0.999, 0.3501, 0.9882, 0.3414, 0.9795, 0.3414, 0.9795, 0.3501, 0.9882, 0.3501, 0.999, 0.3308, 0.9902, 0.3308, 0.9902, 0.3394, 0.999, 0.3394, 0.9882, 0.3308, 0.9795, 0.3308, 0.9795, 0.3394, 0.9882, 0.3394, 0.999, 0.3201, 0.9902, 0.3201, 0.9902, 0.3288, 0.999, 0.3288, 0.9882, 0.3201, 0.9795, 0.3201, 0.9795, 0.3288, 0.9882, 0.3288, 0.999, 0.3095, 0.9902, 0.3095, 0.9902, 0.3181, 0.999, 0.3181, 0.9882, 0.3095, 0.9795, 0.3095, 0.9795, 0.3181, 0.9882, 0.3181, 0.999, 0.2989, 0.9902, 0.2989, 0.9902, 0.3075, 0.999, 0.3075, 0.9882, 0.2989, 0.9795, 0.2989, 0.9795, 0.3075, 0.9882, 0.3075, 0.999, 0.2882, 0.9902, 0.2882, 0.9902, 0.2969, 0.999, 0.2969, 0.9882, 0.2882, 0.9795, 0.2882, 0.9795, 0.2969, 0.9882, 0.2969, 0.999, 0.2776, 0.9902, 0.2776, 0.9902, 0.2862, 0.999, 0.2862, 0.9882, 0.2776, 0.9795, 0.2776, 0.9795, 0.2862, 0.9882, 0.2862, 0.999, 0.267, 0.9902, 0.267, 0.9902, 0.2756, 0.999, 0.2756, 0.9882, 0.267, 0.9795, 0.267, 0.9795, 0.2756, 0.9882, 0.2756, 0.999, 0.2563, 0.9902, 0.2563, 0.9902, 0.265, 0.999, 0.265, 0.9882, 0.2563, 0.9795, 0.2563, 0.9795, 0.265, 0.9882, 0.265, 0.4291, 0.1692, 0.4291, 0.001001, 0.3451, 0.001001, 0.3451, 0.1692, 0.08702, 0.4245, 0.2571, 0.4245, 0.2571, 0.3414, 0.08702, 0.3414, 0.2571, 0.3394, 0.2571, 0.1712, 0.173, 0.1712, 0.173, 0.3394, 0.173, 0.0841, 0.3431, 0.0841, 0.3431, 0.001001, 0.173, 0.001001, 0.171, 0.3394, 0.171, 0.1712, 0.08702, 0.1712, 0.08702, 0.3394, 0.08702, 0.1692, 0.2571, 0.1692, 0.2571, 0.08611, 0.08702, 0.08611, 0.08502, 0.2543, 0.08502, 0.08611, 0.001001, 0.08611, 0.001001, 0.2543, 0.08702, 0.5947, 0.2571, 0.5947, 0.2571, 0.5116, 0.08702, 0.5116, 0.2591, 0.4245, 0.4291, 0.4245, 0.4291, 0.3414, 0.2591, 0.3414, 0.3431, 0.2543, 0.3431, 0.08611, 0.2591, 0.08611, 0.2591, 0.2543, 0.4311, 0.3394, 0.6011, 0.3394, 0.6011, 0.2563, 0.4311, 0.2563, 0.08502, 0.5947, 0.08502, 0.4265, 0.001001, 0.4265, 0.001001, 0.5947, 0.6011, 0.5096, 0.6011, 0.3414, 0.5171, 0.3414, 0.5171, 0.5096, 0.4311, 0.5947, 0.6011, 0.5947, 0.6011, 0.5116, 0.4311, 0.5116, 0.2591, 0.5947, 0.4291, 0.5947, 0.4291, 0.5116, 0.2591, 0.5116, 0.6011, 0.1692, 0.6011, 0.001001, 0.5171, 0.001001, 0.5171, 0.1692, 0.5151, 0.5096, 0.5151, 0.3414, 0.4311, 0.3414, 0.4311, 0.5096, 0.001001, 0.0841, 0.171, 0.0841, 0.171, 0.001001, 0.001001, 0.001001, 0.2591, 0.5096, 0.4291, 0.5096, 0.4291, 0.4265, 0.2591, 0.4265, 0.5151, 0.1692, 0.5151, 0.001001, 0.4311, 0.001001, 0.4311, 0.1692, 0.08502, 0.4245, 0.08502, 0.2563, 0.001001, 0.2563, 0.001001, 0.4245, 0.3451, 0.2543, 0.5151, 0.2543, 0.5151, 0.1712, 0.3451, 0.1712, 0.08702, 0.5096, 0.2571, 0.5096, 0.2571, 0.4265, 0.08702, 0.4265, 0.87, 0.8075, 0.87, 0.6393, 0.8612, 0.6393, 0.8612, 0.8075, 0.87, 0.382, 0.87, 0.2138, 0.8612, 0.2138, 0.8612, 0.382, 0.5171, 0.9139, 0.6872, 0.9139, 0.6872, 0.9053, 0.5171, 0.9053, 0.8592, 0.6373, 0.8592, 0.4691, 0.8505, 0.4691, 0.8505, 0.6373, 0.3451, 0.9139, 0.5151, 0.9139, 0.5151, 0.9053, 0.3451, 0.9053, 0.8592, 0.1692, 0.8592, 0.001001, 0.8505, 0.001001, 0.8505, 0.1692, 0.001001, 0.9139, 0.171, 0.9139, 0.171, 0.9053, 0.001001, 0.9053, 0.8485, 0.6798, 0.8485, 0.5116, 0.8397, 0.5116, 0.8397, 0.6798, 0.6892, 0.9033, 0.8592, 0.9033, 0.8592, 0.8946, 0.6892, 0.8946, 0.8485, 0.3394, 0.8485, 0.1712, 0.8397, 0.1712, 0.8397, 0.3394, 0.2591, 0.3394, 0.4291, 0.3394, 0.4291, 0.2563, 0.2591, 0.2563, 0.8377, 0.5096, 0.8377, 0.3414, 0.829, 0.3414, 0.829, 0.5096, 0.5171, 0.9033, 0.6872, 0.9033, 0.6872, 0.8946, 0.5171, 0.8946, 0.8377, 0.1692, 0.8377, 0.001001, 0.829, 0.001001, 0.829, 0.1692, 0.001001, 0.9033, 0.171, 0.9033, 0.171, 0.8946, 0.001001, 0.8946, 0.827, 0.5096, 0.827, 0.3414, 0.8182, 0.3414, 0.8182, 0.5096, 0.5171, 0.8926, 0.6872, 0.8926, 0.6872, 0.884, 0.5171, 0.884, 0.827, 0.3394, 0.827, 0.1712, 0.8182, 0.1712, 0.8182, 0.3394, 0.6892, 0.882, 0.8592, 0.882, 0.8592, 0.8733, 0.6892, 0.8733, 0.8162, 0.6798, 0.8162, 0.5116, 0.8075, 0.5116, 0.8075, 0.6798, 0.6892, 0.8713, 0.8592, 0.8713, 0.8592, 0.8627, 0.6892, 0.8627, 0.7947, 0.6798, 0.7947, 0.5116, 0.7859, 0.5116, 0.7859, 0.6798, 0.6892, 0.8607, 0.8592, 0.8607, 0.8592, 0.8521, 0.6892, 0.8521, 0.8377, 0.3394, 0.8377, 0.1712, 0.829, 0.1712, 0.829, 0.3394, 0.3451, 0.9033, 0.5151, 0.9033, 0.5151, 0.8946, 0.3451, 0.8946, 0.8592, 0.382, 0.8592, 0.2138, 0.8505, 0.2138, 0.8505, 0.382, 0.173, 0.9139, 0.3431, 0.9139, 0.3431, 0.9053, 0.173, 0.9053, 0.87, 0.6373, 0.87, 0.4691, 0.8612, 0.4691, 0.8612, 0.6373, 0.001001, 0.9245, 0.171, 0.9245, 0.171, 0.9159, 0.001001, 0.9159, 0.8807, 0.6373, 0.8807, 0.4691, 0.872, 0.4691, 0.872, 0.6373, 0.3451, 0.9245, 0.5151, 0.9245, 0.5151, 0.9159, 0.3451, 0.9159, 0.8915, 0.1692, 0.8915, 0.001001, 0.8827, 0.001001, 0.8827, 0.1692, 0.6892, 0.9245, 0.8592, 0.9245, 0.8592, 0.9159, 0.6892, 0.9159, 0.9022, 0.1692, 0.9022, 0.001001, 0.8935, 0.001001, 0.8935, 0.1692, 0.3451, 0.9352, 0.5151, 0.9352, 0.5151, 0.9265, 0.3451, 0.9265, 0.913, 0.1692, 0.913, 0.001001, 0.9042, 0.001001, 0.9042, 0.1692, 0.5171, 0.9352, 0.6872, 0.9352, 0.6872, 0.9265, 0.5171, 0.9265, 0.913, 0.5947, 0.913, 0.4265, 0.9042, 0.4265, 0.9042, 0.5947, 0.6892, 0.9352, 0.8592, 0.9352, 0.8592, 0.9265, 0.6892, 0.9265, 0.9237, 0.1692, 0.9237, 0.001001, 0.915, 0.001001, 0.915, 0.1692, 0.173, 0.9458, 0.3431, 0.9458, 0.3431, 0.9372, 0.173, 0.9372, 0.9237, 0.382, 0.9237, 0.2138, 0.915, 0.2138, 0.915, 0.382, 0.3451, 0.9458, 0.5151, 0.9458, 0.5151, 0.9372, 0.3451, 0.9372, 0.9237, 0.5947, 0.9237, 0.4265, 0.915, 0.4265, 0.915, 0.5947, 0.3451, 0.9564, 0.5151, 0.9564, 0.5151, 0.9478, 0.3451, 0.9478, 0.9452, 0.1692, 0.9452, 0.001001, 0.9365, 0.001001, 0.9365, 0.1692, 0.173, 0.9671, 0.3431, 0.9671, 0.3431, 0.9584, 0.173, 0.9584, 0.956, 0.1692, 0.956, 0.001001, 0.9472, 0.001001, 0.9472, 0.1692, 0.001001, 0.9777, 0.171, 0.9777, 0.171, 0.9691, 0.001001, 0.9691, 0.956, 0.3394, 0.956, 0.1712, 0.9472, 0.1712, 0.9472, 0.3394, 0.173, 0.9777, 0.3431, 0.9777, 0.3431, 0.9691, 0.173, 0.9691, 0.956, 0.5096, 0.956, 0.3414, 0.9472, 0.3414, 0.9472, 0.5096, 0.6892, 0.9777, 0.8592, 0.9777, 0.8592, 0.9691, 0.6892, 0.9691, 0.9667, 0.1692, 0.9667, 0.001001, 0.958, 0.001001, 0.958, 0.1692, 0.001001, 0.9884, 0.171, 0.9884, 0.171, 0.9797, 0.001001, 0.9797])
me_cube_004.materials.append(mat_dark_brown)
me_cube_004.materials.append(mat_light_brown_003)
me_cube_004.use_remesh_fix_poles = True
me_cube_004.use_remesh_preserve_attributes = False
me_cube_004.use_mirror_vertex_groups = False
me_cube_004.update()
me_cube_004.normals_split_custom_set([tuple(v) for v in zip(*[iter([0.0, 0.0, 1.0, 0.0, 0.0, 1.0, 0.0, 0.0, 1.0, 0.0, 0.0, 1.0, 0.0, -1.0, 0.0, 0.0, -1.0, 0.0, 0.0, -1.0, 0.0, 0.0, -1.0, 0.0, 0.0, 0.0, -1.0, 0.0, 0.0, -1.0, 0.0, 0.0, -1.0, 0.0, 0.0, -1.0, 0.0, 1.0, 0.0, 0.0, 1.0, 0.0, 0.0, 1.0, 0.0, 0.0, 1.0, 0.0, 1.0, 0.0, 0.0, 1.0, 0.0, 0.0, 1.0, 0.0, 0.0, 1.0, 0.0, 0.0, 0.0, 0.0, 1.0, 0.0, 0.0, 1.0, 0.0, 0.0, 1.0, 0.0, 0.0, 1.0, 0.0, 1.0, 0.0, 0.0, 1.0, 0.0, 0.0, 1.0, 0.0, 0.0, 1.0, 0.0, 0.0, 0.0, 1.0, 0.0, 0.0, 1.0, 0.0, 0.0, 1.0, 0.0, 0.0, 1.0, 0.0, -1.0, 0.0, 0.0, -1.0, 0.0, 0.0, -1.0, 0.0, 0.0, -1.0, 0.0, 0.0, 0.0, 1.0, 0.0, 0.0, 1.0, 0.0, 0.0, 1.0, 0.0, 0.0, 1.0, 0.0, -1.0, 0.0, 0.0, -1.0, 0.0, 0.0, -1.0, 0.0, 0.0, -1.0, 0.0, 0.0, 0.0, -1.0, 0.0, 0.0, -1.0, 0.0, 0.0, -1.0, 0.0, 0.0, -1.0, 0.0, 0.0, 1.0, 0.0, 0.0, 1.0, 0.0, 0.0, 1.0, 0.0, 0.0, 1.0, 0.0, 0.0, -1.0, 0.0, 0.0, -1.0, 0.0, 0.0, -1.0, 0.0, 0.0, -1.0, 0.0, 0.0, -1.0, 0.0, 0.0, -1.0, 0.0, 0.0, -1.0, 0.0, 0.0, -1.0, -1.0, 0.0, 0.0, -1.0, 0.0, 0.0, -1.0, 0.0, 0.0, -1.0, 0.0, 0.0, 0.0, 1.0, 0.0, 0.0, 1.0, 0.0, 0.0, 1.0, 0.0, 0.0, 1.0, 0.0, 0.0, 1.0, 0.0, 0.0, 1.0, 0.0, 0.0, 1.0, 0.0, 0.0, 1.0, 0.0, 0.0, 0.0, 1.0, 0.0, 0.0, 1.0, 0.0, 0.0, 1.0, 0.0, 0.0, 1.0, 0.0, 0.0, -1.0, 0.0, 0.0, -1.0, 0.0, 0.0, -1.0, 0.0, 0.0, -1.0, 0.0, -1.0, 0.0, 0.0, -1.0, 0.0, 0.0, -1.0, 0.0, 0.0, -1.0, 0.0, 1.0, 0.0, 0.0, 1.0, 0.0, 0.0, 1.0, 0.0, 0.0, 1.0, 0.0, 0.0, 1.0, 0.0, 0.0, 1.0, 0.0, 0.0, 1.0, 0.0, 0.0, 1.0, 0.0, 0.0, 0.0, 1.0, 0.0, 0.0, 1.0, 0.0, 0.0, 1.0, 0.0, 0.0, 1.0, 0.0, 0.0, 0.0, -1.0, 0.0, 0.0, -1.0, 0.0, 0.0, -1.0, 0.0, 0.0, -1.0, 0.0, -1.0, 0.0, 0.0, -1.0, 0.0, 0.0, -1.0, 0.0, 0.0, -1.0, 0.0, 0.0, -1.0, 0.0, 0.0, -1.0, 0.0, 0.0, -1.0, 0.0, 0.0, -1.0, 0.0, 0.0, -1.0, 0.0, 0.0, -1.0, 0.0, 0.0, -1.0, 0.0, 0.0, -1.0, 0.0, -1.0, 0.0, 0.0, -1.0, 0.0, 0.0, -1.0, 0.0, 0.0, -1.0, 0.0, 0.0, 0.0, -1.0, 0.0, 0.0, -1.0, 0.0, 0.0, -1.0, 0.0, 0.0, -1.0, 0.0, 0.0, -1.0, 0.0, 0.0, -1.0, 0.0, 0.0, -1.0, 0.0, 0.0, -1.0, 0.0, 0.0, -1.0, 0.0, 0.0, -1.0, 0.0, 0.0, -1.0, 0.0, 0.0, -1.0, 0.0, -1.0, 0.0, 0.0, -1.0, 0.0, 0.0, -1.0, 0.0, 0.0, -1.0, 0.0, 0.0, 0.0, 0.0, 1.0, 0.0, 0.0, 1.0, 0.0, 0.0, 1.0, 0.0, 0.0, 1.0, 0.0, 1.0, 0.0, 0.0, 1.0, 0.0, 0.0, 1.0, 0.0, 0.0, 1.0, 0.0, 0.0, 0.0, 1.0, 0.0, 0.0, 1.0, 0.0, 0.0, 1.0, 0.0, 0.0, 1.0, -1.0, 0.0, 0.0, -1.0, 0.0, 0.0, -1.0, 0.0, 0.0, -1.0, 0.0, 0.0, 0.0, 0.0, 1.0, 0.0, 0.0, 1.0, 0.0, 0.0, 1.0, 0.0, 0.0, 1.0, 0.0, 0.0, -1.0, 0.0, 0.0, -1.0, 0.0, 0.0, -1.0, 0.0, 0.0, -1.0, 0.0, 0.0, 1.0, 0.0, 0.0, 1.0, 0.0, 0.0, 1.0, 0.0, 0.0, 1.0, 0.0, 1.0, 0.0, 0.0, 1.0, 0.0, 0.0, 1.0, 0.0, 0.0, 1.0, 0.0, -1.0, 0.0, 0.0, -1.0, 0.0, 0.0, -1.0, 0.0, 0.0, -1.0, 0.0, 0.0, 0.0, 0.0, 1.0, 0.0, 0.0, 1.0, 0.0, 0.0, 1.0, 0.0, 0.0, 1.0, 0.0, -1.0, 0.0, 0.0, -1.0, 0.0, 0.0, -1.0, 0.0, 0.0, -1.0, 0.0, 0.0, -1.0, 0.0, 0.0, -1.0, 0.0, 0.0, -1.0, 0.0, 0.0, -1.0, 0.0, 0.0, -1.0, 0.0, 0.0, -1.0, 0.0, 0.0, 0.0, -1.0, 0.0, 0.0, -1.0, 0.0, 0.0, -1.0, 0.0, 0.0, -1.0, 1.0, 0.0, 0.0, 1.0, 0.0, 0.0, 1.0, 0.0, 0.0, 1.0, 0.0, 0.0, -1.0, 0.0, 0.0, -1.0, 0.0, 0.0, -1.0, 0.0, 0.0, -1.0, 0.0, 0.0, -1.0, 0.0, 0.0, -1.0, 0.0, 0.0, -1.0, 0.0, 0.0, -1.0, 0.0, 0.0, 0.0, 0.0, 1.0, 0.0, 0.0, 1.0, 0.0, 0.0, 1.0, 0.0, 0.0, 1.0, 1.0, 0.0, 0.0, 1.0, 0.0, 0.0, 1.0, 0.0, 0.0, 1.0, 0.0, 0.0, 0.0, 0.0, -1.0, 0.0, 0.0, -1.0, 0.0, 0.0, -1.0, 0.0, 0.0, -1.0, 1.0, 0.0, 0.0, 1.0, 0.0, 0.0, 1.0, 0.0, 0.0, 1.0, 0.0, 0.0, 0.0, 0.0, -1.0, 0.0, 0.0, -1.0, 0.0, 0.0, -1.0, 0.0, 0.0, -1.0, -1.0, 0.0, 0.0, -1.0, 0.0, 0.0, -1.0, 0.0, 0.0, -1.0, 0.0, 0.0, -1.0, 0.0, 0.0, -1.0, 0.0, 0.0, -1.0, 0.0, 0.0, -1.0, 0.0, 0.0, -1.0, 0.0, 0.0, -1.0, 0.0, 0.0, -1.0, 0.0, 0.0, -1.0, 0.0, 0.0, 1.0, 0.0, 0.0, 1.0, 0.0, 0.0, 1.0, 0.0, 0.0, 1.0, 0.0, 0.0, 0.0, -1.0, 0.0, 0.0, -1.0, 0.0, 0.0, -1.0, 0.0, 0.0, -1.0, 0.0, 0.0, 0.0, 1.0, 0.0, 0.0, 1.0, 0.0, 0.0, 1.0, 0.0, 0.0, 1.0, 0.0, -1.0, 0.0, 0.0, -1.0, 0.0, 0.0, -1.0, 0.0, 0.0, -1.0, 0.0, 0.0, -1.0, 0.0, 0.0, -1.0, 0.0, 0.0, -1.0, 0.0, 0.0, -1.0, 0.0, 0.0, -1.0, 0.0, 0.0, -1.0, 0.0, 0.0, 0.0, 1.0, 0.0, 0.0, 1.0, 0.0, 0.0, 1.0, 0.0, 0.0, 1.0, 0.0, 1.0, 0.0, 0.0, 1.0, 0.0, 0.0, 1.0, 0.0, 0.0, 1.0, 0.0, 1.0, 0.0, 0.0, 1.0, 0.0, 0.0, 1.0, 0.0, 0.0, 1.0, 0.0, 0.0, 0.0, -1.0, 0.0, 0.0, -1.0, 0.0, 0.0, -1.0, 0.0, 0.0, -1.0, 0.0, 0.0, 0.0, -1.0, 0.0, 0.0, -1.0, 0.0, 0.0, -1.0, 0.0, 0.0, -1.0, 0.0, 0.0, -1.0, 0.0, 0.0, -1.0, 0.0, 0.0, -1.0, 0.0, 0.0, -1.0, -1.0, 0.0, 0.0, -1.0, 0.0, 0.0, -1.0, 0.0, 0.0, -1.0, 0.0, 0.0, -1.0, 0.0, 0.0, -1.0, 0.0, 0.0, -1.0, 0.0, 0.0, -1.0, 0.0, 0.0, 0.0, 0.0, -1.0, 0.0, 0.0, -1.0, 0.0, 0.0, -1.0, 0.0, 0.0, -1.0, 1.0, 0.0, 0.0, 1.0, 0.0, 0.0, 1.0, 0.0, 0.0, 1.0, 0.0, 0.0, 0.0, 0.0, -1.0, 0.0, 0.0, -1.0, 0.0, 0.0, -1.0, 0.0, 0.0, -1.0, 0.0, 0.0, -1.0, 0.0, 0.0, -1.0, 0.0, 0.0, -1.0, 0.0, 0.0, -1.0, 0.0, 0.0, -1.0, 0.0, 0.0, -1.0, 0.0, 0.0, -1.0, 0.0, 0.0, -1.0, 0.0, 0.0, -1.0, 0.0, 0.0, -1.0, 0.0, 0.0, -1.0, 0.0, 0.0, -1.0, 0.0, 0.0, -1.0, 0.0, 0.0, -1.0, 0.0, 0.0, -1.0, 0.0, 0.0, -1.0, 0.0, 0.0, -1.0, 0.0, 0.0, -1.0, 0.0, 0.0, -1.0, 0.0, 0.0, -1.0, 0.0, 1.0, 0.0, 0.0, 1.0, 0.0, 0.0, 1.0, 0.0, 0.0, 1.0, 0.0, 0.0, -1.0, 0.0, 0.0, -1.0, 0.0, 0.0, -1.0, 0.0, 0.0, -1.0, 0.0, 0.0, -1.0, 0.0, 0.0, -1.0, 0.0, 0.0, -1.0, 0.0, 0.0, -1.0, 0.0, 1.0, 0.0, 0.0, 1.0, 0.0, 0.0, 1.0, 0.0, 0.0, 1.0, 0.0, 0.0, -1.0, 0.0, 0.0, -1.0, 0.0, 0.0, -1.0, 0.0, 0.0, -1.0, 0.0, 0.0, 0.0, -1.0, 0.0, 0.0, -1.0, 0.0, 0.0, -1.0, 0.0, 0.0, -1.0, 0.0, 0.0, 1.0, 0.0, 0.0, 1.0, 0.0, 0.0, 1.0, 0.0, 0.0, 1.0, 0.0, 1.0, 0.0, 0.0, 1.0, 0.0, 0.0, 1.0, 0.0, 0.0, 1.0, 0.0, 0.0, 0.0, 1.0, 0.0, 0.0, 1.0, 0.0, 0.0, 1.0, 0.0, 0.0, 1.0, 0.0, 0.0, 1.0, 0.0, 0.0, 1.0, 0.0, 0.0, 1.0, 0.0, 0.0, 1.0, 0.0, -1.0, 0.0, 0.0, -1.0, 0.0, 0.0, -1.0, 0.0, 0.0, -1.0, 0.0, 0.0, -1.0, 0.0, 0.0, -1.0, 0.0, 0.0, -1.0, 0.0, 0.0, -1.0, 0.0, 0.0, -1.0, 0.0, 0.0, -1.0, 0.0, 0.0, -1.0, 0.0, 0.0, -1.0, 0.0, 0.0, -1.0, 0.0, 0.0, -1.0, 0.0, 0.0, -1.0, 0.0, 0.0, -1.0, 0.0, 0.0, -1.0, 0.0, 0.0, -1.0, 0.0, 0.0, -1.0, 0.0, 0.0, -1.0, 0.0, 0.0, -1.0, 0.0, 0.0, -1.0, 0.0, 0.0, -1.0, 0.0, 0.0, -1.0, 0.0, 0.0, 0.0, 0.0, 1.0, 0.0, 0.0, 1.0, 0.0, 0.0, 1.0, 0.0, 0.0, 1.0, 0.0, 0.0, -1.0, 0.0, 0.0, -1.0, 0.0, 0.0, -1.0, 0.0, 0.0, -1.0, 0.0, 0.0, 1.0, 0.0, 0.0, 1.0, 0.0, 0.0, 1.0, 0.0, 0.0, 1.0, 0.0, 0.0, 1.0, 0.0, 0.0, 1.0, 0.0, 0.0, 1.0, 0.0, 0.0, 1.0, 0.0, 0.0, -1.0, 0.0, 0.0, -1.0, 0.0, 0.0, -1.0, 0.0, 0.0, -1.0, 0.0, -1.0, 0.0, 0.0, -1.0, 0.0, 0.0, -1.0, 0.0, 0.0, -1.0, 0.0, 0.0, 0.0, -1.0, 0.0, 0.0, -1.0, 0.0, 0.0, -1.0, 0.0, 0.0, -1.0, 0.0, -1.0, 0.0, 0.0, -1.0, 0.0, 0.0, -1.0, 0.0, 0.0, -1.0, 0.0, 0.0, 0.0, 1.0, 0.0, 0.0, 1.0, 0.0, 0.0, 1.0, 0.0, 0.0, 1.0, 0.0, 1.0, 0.0, 0.0, 1.0, 0.0, 0.0, 1.0, 0.0, 0.0, 1.0, 0.0, 1.0, 0.0, 0.0, 1.0, 0.0, 0.0, 1.0, 0.0, 0.0, 1.0, 0.0, 0.0, 1.0, 0.0, 0.0, 1.0, 0.0, 0.0, 1.0, 0.0, 0.0, 1.0, 0.0, 0.0, 1.0, 0.0, 0.0, 1.0, 0.0, 0.0, 1.0, 0.0, 0.0, 1.0, 0.0, 0.0, 1.0, 0.0, 0.0, 1.0, 0.0, 0.0, 1.0, 0.0, 0.0, 1.0, 0.0, 0.0, 1.0, 0.0, 0.0, 1.0, 0.0, 0.0, 1.0, 0.0, 0.0, 1.0, 0.0, 0.0, 1.0, 0.0, 0.0, 1.0, 0.0, 0.0, 1.0, 0.0, 0.0, 1.0, 0.0, 0.0, 0.0, 1.0, 0.0, 0.0, 1.0, 0.0, 0.0, 1.0, 0.0, 0.0, 1.0, 0.0, 0.0, -1.0, 0.0, 0.0, -1.0, 0.0, 0.0, -1.0, 0.0, 0.0, -1.0, 0.0, 0.0, 0.0, 1.0, 0.0, 0.0, 1.0, 0.0, 0.0, 1.0, 0.0, 0.0, 1.0, 0.0, 0.0, 1.0, 0.0, 0.0, 1.0, 0.0, 0.0, 1.0, 0.0, 0.0, 1.0, 0.0, 1.0, 0.0, 0.0, 1.0, 0.0, 0.0, 1.0, 0.0, 0.0, 1.0, 0.0, 0.0, 0.0, -1.0, 0.0, 0.0, -1.0, 0.0, 0.0, -1.0, 0.0, 0.0, -1.0, 0.0, 0.0, -1.0, 0.0, 0.0, -1.0, 0.0, 0.0, -1.0, 0.0, 0.0, -1.0, 0.0, 0.0, -1.0, 0.0, 0.0, -1.0, 0.0, 0.0, -1.0, 0.0, 0.0, -1.0, 0.0, 0.0, 1.0, 0.0, 0.0, 1.0, 0.0, 0.0, 1.0, 0.0, 0.0, 1.0, 0.0, 0.0, 1.0, 0.0, 0.0, 1.0, 0.0, 0.0, 1.0, 0.0, 0.0, 1.0, 0.0, 0.0, 1.0, 0.0, 0.0, 1.0, 0.0, 0.0, 1.0, 0.0, 0.0, 1.0, 0.0, 0.0, 1.0, 0.0, 0.0, 1.0, 0.0, 0.0, 1.0, 0.0, 0.0, 1.0, 0.0, 0.0, 1.0, 0.0, 0.0, 1.0, 0.0, 0.0, 1.0, 0.0, 0.0, 1.0, 0.0, 0.0, 1.0, 0.0, 0.0, 1.0, 0.0, 0.0, 1.0, 0.0, 0.0, 1.0, 0.0, 0.0, 1.0, 0.0, 0.0, 1.0, 0.0, 0.0, 1.0, 0.0, 0.0, 1.0, 0.0, 0.0, 1.0, 0.0, 0.0, 1.0, 0.0, 0.0, 1.0, 0.0, 0.0, 1.0, -1.0, 0.0, 0.0, -1.0, 0.0, 0.0, -1.0, 0.0, 0.0, -1.0, 0.0, 0.0, 0.0, 1.0, 0.0, 0.0, 1.0, 0.0, 0.0, 1.0, 0.0, 0.0, 1.0, 0.0, 0.0, 1.0, 0.0, 0.0, 1.0, 0.0, 0.0, 1.0, 0.0, 0.0, 1.0, 0.0, 0.0, -1.0, 0.0, 0.0, -1.0, 0.0, 0.0, -1.0, 0.0, 0.0, -1.0, 0.0, 0.0, 1.0, 0.0, 0.0, 1.0, 0.0, 0.0, 1.0, 0.0, 0.0, 1.0, 0.0, 0.0, 1.0, 0.0, 0.0, 1.0, 0.0, 0.0, 1.0, 0.0, 0.0, 1.0, 0.0, 0.0, -1.0, 0.0, 0.0, -1.0, 0.0, 0.0, -1.0, 0.0, 0.0, -1.0, 0.0, -1.0, 0.0, 0.0, -1.0, 0.0, 0.0, -1.0, 0.0, 0.0, -1.0, 0.0, 0.0, 1.0, 0.0, 0.0, 1.0, 0.0, 0.0, 1.0, 0.0, 0.0, 1.0, 0.0, 0.0, 0.0, -1.0, 0.0, 0.0, -1.0, 0.0, 0.0, -1.0, 0.0, 0.0, -1.0, 0.0, 0.0, 1.0, 0.0, 0.0, 1.0, 0.0, 0.0, 1.0, 0.0, 0.0, 1.0, 0.0, 0.0, 1.0, 0.0, 0.0, 1.0, 0.0, 0.0, 1.0, 0.0, 0.0, 1.0, 0.0, 0.0, 1.0, 0.0, 0.0, 1.0, 0.0, 0.0, 1.0, 0.0, 0.0, 1.0, 0.0, 0.0, 1.0, 0.0, 0.0, 1.0, 0.0, 0.0, 1.0, 0.0, 0.0, 1.0, 0.0, 0.0, 1.0, 0.0, 0.0, 1.0, 0.0, 0.0, 1.0, 0.0, 0.0, 1.0, 0.0, 0.0, 1.0, 0.0, 0.0, 1.0, 0.0, 0.0, 1.0, 0.0, 0.0, 1.0, 0.0, 1.0, 0.0, 0.0, 1.0, 0.0, 0.0, 1.0, 0.0, 0.0, 1.0, 0.0, 0.0, 0.0, 0.0, -1.0, 0.0, 0.0, -1.0, 0.0, 0.0, -1.0, 0.0, 0.0, -1.0, 1.0, 0.0, 0.0, 1.0, 0.0, 0.0, 1.0, 0.0, 0.0, 1.0, 0.0, 0.0, -1.0, 0.0, 0.0, -1.0, 0.0, 0.0, -1.0, 0.0, 0.0, -1.0, 0.0, 0.0, 0.0, 0.0, -1.0, 0.0, 0.0, -1.0, 0.0, 0.0, -1.0, 0.0, 0.0, -1.0, 1.0, 0.0, 0.0, 1.0, 0.0, 0.0, 1.0, 0.0, 0.0, 1.0, 0.0, 0.0, 1.0, 0.0, 0.0, 1.0, 0.0, 0.0, 1.0, 0.0, 0.0, 1.0, 0.0, 0.0, 1.0, 0.0, 0.0, 1.0, 0.0, 0.0, 1.0, 0.0, 0.0, 1.0, 0.0, 0.0, -1.0, 0.0, 0.0, -1.0, 0.0, 0.0, -1.0, 0.0, 0.0, -1.0, 0.0, 0.0, -1.0, 0.0, 0.0, -1.0, 0.0, 0.0, -1.0, 0.0, 0.0, -1.0, 0.0, 0.0, 0.0, -1.0, 0.0, 0.0, -1.0, 0.0, 0.0, -1.0, 0.0, 0.0, -1.0, 0.0, 0.0, -1.0, 0.0, 0.0, -1.0, 0.0, 0.0, -1.0, 0.0, 0.0, -1.0, 0.0, 0.0, -1.0, 0.0, 0.0, -1.0, 0.0, 0.0, -1.0, 0.0, 0.0, -1.0, 0.0, 0.0, -1.0, 0.0, 0.0, -1.0, 0.0, 0.0, -1.0, 0.0, 0.0, -1.0, 0.0, 0.0, -1.0, 0.0, 0.0, -1.0, 0.0, 0.0, -1.0, 0.0, 0.0, -1.0, 0.0, 0.0, -1.0, 0.0, 0.0, -1.0, 0.0, 0.0, -1.0, 0.0, 0.0, -1.0, 0.0, 0.0, 0.0, -1.0, 0.0, 0.0, -1.0, 0.0, 0.0, -1.0, 0.0, 0.0, -1.0, 1.0, 0.0, 0.0, 1.0, 0.0, 0.0, 1.0, 0.0, 0.0, 1.0, 0.0, 0.0, 1.0, 0.0, 0.0, 1.0, 0.0, 0.0, 1.0, 0.0, 0.0, 1.0, 0.0, 0.0, 1.0, 0.0, 0.0, 1.0, 0.0, 0.0, 1.0, 0.0, 0.0, 1.0, 0.0, 0.0, 1.0, 0.0, 0.0, 1.0, 0.0, 0.0, 1.0, 0.0, 0.0, 1.0, 0.0, 0.0, -1.0, 0.0, 0.0, -1.0, 0.0, 0.0, -1.0, 0.0, 0.0, -1.0, 0.0, 0.0, -1.0, 0.0, 0.0, -1.0, 0.0, 0.0, -1.0, 0.0, 0.0, -1.0, 0.0, 0.0, -1.0, 0.0, 0.0, -1.0, 0.0, 0.0, -1.0, 0.0, 0.0, -1.0, 0.0, 0.0, -1.0, 0.0, 0.0, -1.0, 0.0, 0.0, -1.0, 0.0, 0.0, -1.0, 0.0, 0.0, -1.0, 0.0, 0.0, -1.0, 0.0, 0.0, -1.0, 0.0, 0.0, -1.0, 0.0, 0.0, -1.0, 0.0, 0.0, -1.0, 0.0, 0.0, -1.0, 0.0, 0.0, -1.0, 0.0, 0.0, 0.0, -1.0, 0.0, 0.0, -1.0, 0.0, 0.0, -1.0, 0.0, 0.0, -1.0, 0.0, 0.0, 0.0, -1.0, 0.0, 0.0, -1.0, 0.0, 0.0, -1.0, 0.0, 0.0, -1.0, 0.0, 1.0, 0.0, 0.0, 1.0, 0.0, 0.0, 1.0, 0.0, 0.0, 1.0, 0.0, 0.0, 1.0, 0.0, 0.0, 1.0, 0.0, 0.0, 1.0, 0.0, 0.0, 1.0, 0.0, 0.0, 1.0, 0.0, 0.0, 1.0, 0.0, 1.0, 0.0, 0.0, 1.0, 0.0, 0.0, 1.0, 0.0, 0.0, 1.0, 0.0, 0.0, 0.0, 0.0, -1.0, 0.0, 0.0, -1.0, 0.0, 0.0, -1.0, 0.0, 0.0, -1.0, 0.0, 0.0, 1.0, 0.0, 0.0, 1.0, 0.0, 0.0, 1.0, 0.0, 0.0, 1.0, 0.0, 1.0, 0.0, 0.0, 1.0, 0.0, 0.0, 1.0, 0.0, 0.0, 1.0, 0.0, 0.0, -1.0, 0.0, 0.0, -1.0, 0.0, 0.0, -1.0, 0.0, 0.0, -1.0, 0.0, -1.0, 0.0, 0.0, -1.0, 0.0, 0.0, -1.0, 0.0, 0.0, -1.0, 0.0, 0.0, 0.0, 0.0, -1.0, 0.0, 0.0, -1.0, 0.0, 0.0, -1.0, 0.0, 0.0, -1.0, 0.0, 0.0, -1.0, 0.0, 0.0, -1.0, 0.0, 0.0, -1.0, 0.0, 0.0, -1.0, 0.0, 0.0, -1.0, 0.0, 0.0, -1.0, 1.0, 0.0, 0.0, 1.0, 0.0, 0.0, 1.0, 0.0, 0.0, 1.0, 0.0, 0.0, 1.0, 0.0, 0.0, 1.0, 0.0, 0.0, 1.0, 0.0, 0.0, 1.0, 0.0, 0.0, 0.0, 0.0, 1.0, 0.0, 0.0, 1.0, 0.0, 0.0, 1.0, 0.0, 0.0, 1.0, 0.0, 0.0, -1.0, 0.0, 0.0, -1.0, 0.0, 0.0, -1.0, 0.0, 0.0, -1.0, 0.0, 0.0, 1.0, 0.0, 0.0, 1.0, 0.0, 0.0, 1.0, 0.0, 0.0, 1.0, 0.0, -1.0, 0.0, 0.0, -1.0, 0.0, 0.0, -1.0, 0.0, 0.0, -1.0, 0.0, 1.0, 0.0, 0.0, 1.0, 0.0, 0.0, 1.0, 0.0, 0.0, 1.0, 0.0, 0.0, 0.0, 1.0, 0.0, 0.0, 1.0, 0.0, 0.0, 1.0, 0.0, 0.0, 1.0, 0.0, -1.0, 0.0, 0.0, -1.0, 0.0, 0.0, -1.0, 0.0, 0.0, -1.0, 0.0, 0.0, 1.0, 0.0, 0.0, 1.0, 0.0, 0.0, 1.0, 0.0, 0.0, 1.0, 0.0, 0.0, 0.0, 1.0, 0.0, 0.0, 1.0, 0.0, 0.0, 1.0, 0.0, 0.0, 1.0, 0.0, 0.0, 0.0, 1.0, 0.0, 0.0, 1.0, 0.0, 0.0, 1.0, 0.0, 0.0, 1.0, 0.0, 0.0, -1.0, 0.0, 0.0, -1.0, 0.0, 0.0, -1.0, 0.0, 0.0, -1.0, 0.0, 1.0, 0.0, 0.0, 1.0, 0.0, 0.0, 1.0, 0.0, 0.0, 1.0, 0.0, -1.0, 0.0, 0.0, -1.0, 0.0, 0.0, -1.0, 0.0, 0.0, -1.0, 0.0, 0.0, 1.0, 0.0, 0.0, 1.0, 0.0, 0.0, 1.0, 0.0, 0.0, 1.0, 0.0, 0.0, 0.0, -1.0, 0.0, 0.0, -1.0, 0.0, 0.0, -1.0, 0.0, 0.0, -1.0, 0.0, 0.0, 1.0, 0.0, 0.0, 1.0, 0.0, 0.0, 1.0, 0.0, 0.0, 1.0, 0.0, 1.0, 0.0, 0.0, 1.0, 0.0, 0.0, 1.0, 0.0, 0.0, 1.0, 0.0, 0.0, 0.0, 1.0, 0.0, 0.0, 1.0, 0.0, 0.0, 1.0, 0.0, 0.0, 1.0, 0.0, 0.0, -1.0, 0.0, 0.0, -1.0, 0.0, 0.0, -1.0, 0.0, 0.0, -1.0, 0.0, 0.0, 0.0, -1.0, 0.0, 0.0, -1.0, 0.0, 0.0, -1.0, 0.0, 0.0, -1.0, -1.0, 0.0, 0.0, -1.0, 0.0, 0.0, -1.0, 0.0, 0.0, -1.0, 0.0, 0.0, 0.0, 0.0, 1.0, 0.0, 0.0, 1.0, 0.0, 0.0, 1.0, 0.0, 0.0, 1.0, 0.0, 0.0, 1.0, 0.0, 0.0, 1.0, 0.0, 0.0, 1.0, 0.0, 0.0, 1.0, 0.0, 0.0, 1.0, 0.0, 0.0, 1.0, 1.0, 0.0, 0.0, 1.0, 0.0, 0.0, 1.0, 0.0, 0.0, 1.0, 0.0, 0.0, -1.0, 0.0, 0.0, -1.0, 0.0, 0.0, -1.0, 0.0, 0.0, -1.0, 0.0, 0.0, 1.0, 0.0, 0.0, 1.0, 0.0, 0.0, 1.0, 0.0, 0.0, 1.0, 0.0, 0.0, -1.0, 0.0, 0.0, -1.0, 0.0, 0.0, -1.0, 0.0, 0.0, -1.0, 0.0, 0.0, 0.0, 1.0, 0.0, 0.0, 1.0, 0.0, 0.0, 1.0, 0.0, 0.0, 1.0, 0.0, 0.0, 0.0, 1.0, 0.0, 0.0, 1.0, 0.0, 0.0, 1.0, 0.0, 0.0, 1.0, 0.0, 0.0, -1.0, 0.0, 0.0, -1.0, 0.0, 0.0, -1.0, 0.0, 0.0, -1.0, 0.0, 0.0, 1.0, 0.0, 0.0, 1.0, 0.0, 0.0, 1.0, 0.0, 0.0, 1.0, 0.0, -1.0, 0.0, 0.0, -1.0, 0.0, 0.0, -1.0, 0.0, 0.0, -1.0, 0.0, 0.0, -1.0, 0.0, 0.0, -1.0, 0.0, 0.0, -1.0, 0.0, 0.0, -1.0, 0.0, 0.0, -1.0, 0.0, 0.0, -1.0, 0.0, 0.0, 1.0, 0.0, 0.0, 1.0, 0.0, 0.0, 1.0, 0.0, 0.0, 1.0, 0.0, 0.0, 1.0, 0.0, 0.0, 1.0, 0.0, 0.0, 1.0, 0.0, 0.0, 1.0, 0.0, 0.0, 1.0, 0.0, 0.0, 1.0, 0.0, 0.0, 1.0, 0.0, 0.0, 1.0, 0.0, 0.0, 1.0, 0.0, 0.0, 1.0, 0.0, 0.0, 1.0, 0.0, 0.0, 1.0, 0.0, 0.0, 1.0, 0.0, 0.0, 1.0, 0.0, 0.0, 1.0, 0.0, 0.0, 1.0, 0.0, 0.0, 1.0, 0.0, 0.0, 1.0, 0.0, 0.0, 1.0, 0.0, 0.0, 1.0, 0.0, 0.0, 1.0, 0.0, 0.0, 1.0, 0.0, 0.0, 1.0, 0.0, 0.0, 1.0, 0.0, 0.0, 1.0, 0.0, 0.0, 1.0, 0.0, 0.0, -1.0, 0.0, 0.0, -1.0, 0.0, 0.0, -1.0, 0.0, 0.0, -1.0, 0.0, 0.0, -1.0, 0.0, 0.0, -1.0, 0.0, 0.0, -1.0, 0.0, 0.0, -1.0, 0.0, 0.0, -1.0, 0.0, 0.0, -1.0, 0.0, 0.0, 0.0, 1.0, 0.0, 0.0, 1.0, 0.0, 0.0, 1.0, 0.0, 0.0, 1.0, 0.0, 0.0, 1.0, 0.0, 0.0, 1.0, 0.0, 0.0, 1.0, 0.0, 0.0, 1.0, 0.0, 0.0, 1.0, 0.0, 0.0, 1.0, 0.0, 0.0, -1.0, 0.0, 0.0, -1.0, 0.0, 0.0, -1.0, 0.0, 0.0, -1.0, 0.0, 0.0, -1.0, 0.0, 0.0, -1.0, 0.0, 0.0, -1.0, 0.0, 0.0, -1.0, 0.0, 0.0, -1.0, 0.0, 0.0, -1.0, -1.0, 0.0, 0.0, -1.0, 0.0, 0.0, -1.0, 0.0, 0.0, -1.0, 0.0, 0.0, 0.0, 1.0, 0.0, 0.0, 1.0, 0.0, 0.0, 1.0, 0.0, 0.0, 1.0, 0.0, 1.0, 0.0, 0.0, 1.0, 0.0, 0.0, 1.0, 0.0, 0.0, 1.0, 0.0, 0.0, 1.0, 0.0, 0.0, 1.0, 0.0, 0.0, 1.0, 0.0, 0.0, 1.0, 0.0, 0.0, 0.0, -1.0, 0.0, 0.0, -1.0, 0.0, 0.0, -1.0, 0.0, 0.0, -1.0, 0.0, 0.0, 1.0, 0.0, 0.0, 1.0, 0.0, 0.0, 1.0, 0.0, 0.0, 1.0, 0.0, -1.0, 0.0, 0.0, -1.0, 0.0, 0.0, -1.0, 0.0, 0.0, -1.0, 0.0, 0.0, 0.0, 1.0, 0.0, 0.0, 1.0, 0.0, 0.0, 1.0, 0.0, 0.0, 1.0, 0.0, 0.0, -1.0, 0.0, 0.0, -1.0, 0.0, 0.0, -1.0, 0.0, 0.0, -1.0, 0.0, -1.0, 0.0, 0.0, -1.0, 0.0, 0.0, -1.0, 0.0, 0.0, -1.0, 0.0, 0.0, 0.0, -1.0, 0.0, 0.0, -1.0, 0.0, 0.0, -1.0, 0.0, 0.0, -1.0, 0.0, 1.0, 0.0, 0.0, 1.0, 0.0, 0.0, 1.0, 0.0, 0.0, 1.0, 0.0, 0.0, 1.0, 0.0, 0.0, 1.0, 0.0, 0.0, 1.0, 0.0, 0.0, 1.0, 0.0, 0.0, 0.0, 1.0, 0.0, 0.0, 1.0, 0.0, 0.0, 1.0, 0.0, 0.0, 1.0, 0.0, -1.0, 0.0, 0.0, -1.0, 0.0, 0.0, -1.0, 0.0, 0.0, -1.0, 0.0, 0.0, -1.0, 0.0, 0.0, -1.0, 0.0, 0.0, -1.0, 0.0, 0.0, -1.0, 0.0, 0.0, 1.0, 0.0, 0.0, 1.0, 0.0, 0.0, 1.0, 0.0, 0.0, 1.0, 0.0, 0.0, 1.0, 0.0, 0.0, 1.0, 0.0, 0.0, 1.0, 0.0, 0.0, 1.0, 0.0, 0.0, 0.0, -1.0, 0.0, 0.0, -1.0, 0.0, 0.0, -1.0, 0.0, 0.0, -1.0, 0.0, -1.0, 0.0, 0.0, -1.0, 0.0, 0.0, -1.0, 0.0, 0.0, -1.0, 0.0, 0.0, 0.0, 1.0, 0.0, 0.0, 1.0, 0.0, 0.0, 1.0, 0.0, 0.0, 1.0, 0.0, 0.0, -1.0, 0.0, 0.0, -1.0, 0.0, 0.0, -1.0, 0.0, 0.0, -1.0, 0.0, 0.0, -1.0, 0.0, 0.0, -1.0, 0.0, 0.0, -1.0, 0.0, 0.0, -1.0, 0.0, 0.0, 1.0, 0.0, 0.0, 1.0, 0.0, 0.0, 1.0, 0.0, 0.0, 1.0, 0.0, 0.0, -1.0, 0.0, 0.0, -1.0, 0.0, 0.0, -1.0, 0.0, 0.0, -1.0, 0.0, 0.0, 1.0, 0.0, 0.0, 1.0, 0.0, 0.0, 1.0, 0.0, 0.0, 1.0, 0.0, 0.0, -1.0, 0.0, 0.0, -1.0, 0.0, 0.0, -1.0, 0.0, 0.0, -1.0, 0.0, 0.0, 1.0, 0.0, 0.0, 1.0, 0.0, 0.0, 1.0, 0.0, 0.0, 1.0, 0.0, 0.0, -1.0, 0.0, 0.0, -1.0, 0.0, 0.0, -1.0, 0.0, 0.0, -1.0, 0.0, 0.0, 1.0, 0.0, 0.0, 1.0, 0.0, 0.0, 1.0, 0.0, 0.0, 1.0, 0.0, 0.0, -1.0, 0.0, 0.0, -1.0, 0.0, 0.0, -1.0, 0.0, 0.0, -1.0, 0.0, 0.0, 1.0, 0.0, 0.0, 1.0, 0.0, 0.0, 1.0, 0.0, 0.0, 1.0, 0.0, 0.0, -1.0, 0.0, 0.0, -1.0, 0.0, 0.0, -1.0, 0.0, 0.0, -1.0, 0.0, 0.0, 1.0, 0.0, 0.0, 1.0, 0.0, 0.0, 1.0, 0.0, 0.0, 1.0, 0.0, 0.0, -1.0, 0.0, 0.0, -1.0, 0.0, 0.0, -1.0, 0.0, 0.0, -1.0, 0.0, 0.0, 1.0, 0.0, 0.0, 1.0, 0.0, 0.0, 1.0, 0.0, 0.0, 1.0, 0.0, 0.0, 0.0, -1.0, 0.0, 0.0, -1.0, 0.0, 0.0, -1.0, 0.0, 0.0, -1.0, 0.0, 0.0, 1.0, 0.0, 0.0, 1.0, 0.0, 0.0, 1.0, 0.0, 0.0, 1.0, 0.0, -1.0, 0.0, 0.0, -1.0, 0.0, 0.0, -1.0, 0.0, 0.0, -1.0, 0.0, 0.0, 1.0, 0.0, 0.0, 1.0, 0.0, 0.0, 1.0, 0.0, 0.0, 1.0, 0.0, -1.0, 0.0, 0.0, -1.0, 0.0, 0.0, -1.0, 0.0, 0.0, -1.0, 0.0, 0.0, 1.0, 0.0, 0.0, 1.0, 0.0, 0.0, 1.0, 0.0, 0.0, 1.0, 0.0, 0.0, 1.0, 0.0, 0.0, 1.0, 0.0, 0.0, 1.0, 0.0, 0.0, 1.0, 0.0, 0.0, -1.0, 0.0, 0.0, -1.0, 0.0, 0.0, -1.0, 0.0, 0.0, -1.0, 0.0, 0.0, 0.0, 1.0, 0.0, 0.0, 1.0, 0.0, 0.0, 1.0, 0.0, 0.0, 1.0, 0.0, 0.0, 0.0, -1.0, 0.0, 0.0, -1.0, 0.0, 0.0, -1.0, 0.0, 0.0, -1.0, 0.0, 0.0, 1.0, 0.0, 0.0, 1.0, 0.0, 0.0, 1.0, 0.0, 0.0, 1.0, 0.0, -1.0, 0.0, 0.0, -1.0, 0.0, 0.0, -1.0, 0.0, 0.0, -1.0, 0.0, 1.0, 0.0, 0.0, 1.0, 0.0, 0.0, 1.0, 0.0, 0.0, 1.0, 0.0, 0.0, 0.0, 1.0, 0.0, 0.0, 1.0, 0.0, 0.0, 1.0, 0.0, 0.0, 1.0, 0.0, 0.0, 1.0, 0.0, 0.0, 1.0, 0.0, 0.0, 1.0, 0.0, 0.0, 1.0, 0.0, -1.0, 0.0, 0.0, -1.0, 0.0, 0.0, -1.0, 0.0, 0.0, -1.0, 0.0, 0.0, -1.0, 0.0, 0.0, -1.0, 0.0, 0.0, -1.0, 0.0, 0.0, -1.0, 0.0, 0.0, 0.0, -1.0, 0.0, 0.0, -1.0, 0.0, 0.0, -1.0, 0.0, 0.0, -1.0, 0.0, 0.0, -1.0, 0.0, 0.0, -1.0, 0.0, 0.0, -1.0, 0.0, 0.0, -1.0, 0.0, 0.0, 0.0, 1.0, 0.0, 0.0, 1.0, 0.0, 0.0, 1.0, 0.0, 0.0, 1.0, 0.0, 0.0, 1.0, 0.0, 0.0, 1.0, 0.0, 0.0, 1.0, 0.0, 0.0, 1.0, 0.0, 0.0, -1.0, 0.0, 0.0, -1.0, 0.0, 0.0, -1.0, 0.0, 0.0, -1.0, 0.0, 0.0, -1.0, 0.0, 0.0, -1.0, 0.0, 0.0, -1.0, 0.0, 0.0, -1.0, 1.0, 0.0, 0.0, 1.0, 0.0, 0.0, 1.0, 0.0, 0.0, 1.0, 0.0, 0.0, 0.0, 0.0, -1.0, 0.0, 0.0, -1.0, 0.0, 0.0, -1.0, 0.0, 0.0, -1.0, 0.0, 0.0, 1.0, 0.0, 0.0, 1.0, 0.0, 0.0, 1.0, 0.0, 0.0, 1.0, -1.0, 0.0, 0.0, -1.0, 0.0, 0.0, -1.0, 0.0, 0.0, -1.0, 0.0, 0.0, 0.0, 0.0, 1.0, 0.0, 0.0, 1.0, 0.0, 0.0, 1.0, 0.0, 0.0, 1.0, 0.0, 0.0, -1.0, 0.0, 0.0, -1.0, 0.0, 0.0, -1.0, 0.0, 0.0, -1.0, 1.0, 0.0, 0.0, 1.0, 0.0, 0.0, 1.0, 0.0, 0.0, 1.0, 0.0, 0.0, 0.0, 0.0, -1.0, 0.0, 0.0, -1.0, 0.0, 0.0, -1.0, 0.0, 0.0, -1.0, 0.0, 0.0, -1.0, 0.0, 0.0, -1.0, 0.0, 0.0, -1.0, 0.0, 0.0, -1.0, -1.0, 0.0, 0.0, -1.0, 0.0, 0.0, -1.0, 0.0, 0.0, -1.0, 0.0, 0.0, 1.0, 0.0, 0.0, 1.0, 0.0, 0.0, 1.0, 0.0, 0.0, 1.0, 0.0, 0.0, 1.0, 0.0, 0.0, 1.0, 0.0, 0.0, 1.0, 0.0, 0.0, 1.0, 0.0, 0.0, 1.0, 0.0, 0.0, 1.0, 0.0, 0.0, 1.0, 0.0, 0.0, 1.0, 0.0, 0.0, 0.0, 1.0, 0.0, 0.0, 1.0, 0.0, 0.0, 1.0, 0.0, 0.0, 1.0, 0.0, 0.0, 1.0, 0.0, 0.0, 1.0, 0.0, 0.0, 1.0, 0.0, 0.0, 1.0, 0.0, 0.0, 1.0, 0.0, 0.0, 1.0, 0.0, 0.0, 1.0, 0.0, 0.0, 1.0, 0.0, -1.0, 0.0, 0.0, -1.0, 0.0, 0.0, -1.0, 0.0, 0.0, -1.0, 0.0, 0.0, -1.0, 0.0, 0.0, -1.0, 0.0, 0.0, -1.0, 0.0, 0.0, -1.0, 0.0, 0.0, -1.0, 0.0, 0.0, -1.0, 0.0, 0.0, -1.0, 0.0, 0.0, -1.0, 0.0, 0.0, 0.0, -1.0, 0.0, 0.0, -1.0, 0.0, 0.0, -1.0, 0.0, 0.0, -1.0, 0.0, 0.0, -1.0, 0.0, 0.0, -1.0, 0.0, 0.0, -1.0, 0.0, 0.0, -1.0, 0.0, 0.0, -1.0, 0.0, 0.0, -1.0, 0.0, 0.0, -1.0, 0.0, 0.0, -1.0, 0.0, 0.0, 0.0, 1.0, 0.0, 0.0, 1.0, 0.0, 0.0, 1.0, 0.0, 0.0, 1.0, 0.0, 0.0, 1.0, 0.0, 0.0, 1.0, 0.0, 0.0, 1.0, 0.0, 0.0, 1.0, 0.0, 0.0, 1.0, 0.0, 0.0, 1.0, 0.0, 0.0, 1.0, 0.0, 0.0, 1.0, 0.0, 0.0, -1.0, 0.0, 0.0, -1.0, 0.0, 0.0, -1.0, 0.0, 0.0, -1.0, 0.0, 0.0, -1.0, 0.0, 0.0, -1.0, 0.0, 0.0, -1.0, 0.0, 0.0, -1.0, 0.0, 0.0, -1.0, 0.0, 0.0, -1.0, 0.0, 0.0, -1.0, 0.0, 0.0, -1.0, 1.0, 0.0, 0.0, 1.0, 0.0, 0.0, 1.0, 0.0, 0.0, 1.0, 0.0, 0.0, 0.0, 0.0, -1.0, 0.0, 0.0, -1.0, 0.0, 0.0, -1.0, 0.0, 0.0, -1.0, 0.0, 0.0, 1.0, 0.0, 0.0, 1.0, 0.0, 0.0, 1.0, 0.0, 0.0, 1.0, -1.0, 0.0, 0.0, -1.0, 0.0, 0.0, -1.0, 0.0, 0.0, -1.0, 0.0, 0.0, 0.0, 0.0, 1.0, 0.0, 0.0, 1.0, 0.0, 0.0, 1.0, 0.0, 0.0, 1.0, 0.0, 0.0, -1.0, 0.0, 0.0, -1.0, 0.0, 0.0, -1.0, 0.0, 0.0, -1.0, 1.0, 0.0, 0.0, 1.0, 0.0, 0.0, 1.0, 0.0, 0.0, 1.0, 0.0, 0.0, 0.0, 0.0, -1.0, 0.0, 0.0, -1.0, 0.0, 0.0, -1.0, 0.0, 0.0, -1.0, 0.0, 0.0, 1.0, 0.0, 0.0, 1.0, 0.0, 0.0, 1.0, 0.0, 0.0, 1.0, 0.0, 0.0, 1.0, 0.0, 0.0, 1.0, 0.0, 0.0, 1.0, 0.0, 0.0, 1.0, 0.0, 0.0, -1.0, 0.0, 0.0, -1.0, 0.0, 0.0, -1.0, 0.0, 0.0, -1.0, 1.0, 0.0, 0.0, 1.0, 0.0, 0.0, 1.0, 0.0, 0.0, 1.0, 0.0, 0.0, 0.0, 0.0, 1.0, 0.0, 0.0, 1.0, 0.0, 0.0, 1.0, 0.0, 0.0, 1.0, -1.0, 0.0, 0.0, -1.0, 0.0, 0.0, -1.0, 0.0, 0.0, -1.0, 0.0, 0.0, 0.0, 0.0, 1.0, 0.0, 0.0, 1.0, 0.0, 0.0, 1.0, 0.0, 0.0, 1.0, 1.0, 0.0, 0.0, 1.0, 0.0, 0.0, 1.0, 0.0, 0.0, 1.0, 0.0, 0.0, 0.0, 0.0, -1.0, 0.0, 0.0, -1.0, 0.0, 0.0, -1.0, 0.0, 0.0, -1.0, 0.0, 0.0, -1.0, 0.0, 0.0, -1.0, 0.0, 0.0, -1.0, 0.0, 0.0, -1.0, -1.0, 0.0, 0.0, -1.0, 0.0, 0.0, -1.0, 0.0, 0.0, -1.0, 0.0, 0.0, 0.0, 0.0, 1.0, 0.0, 0.0, 1.0, 0.0, 0.0, 1.0, 0.0, 0.0, 1.0, 0.0, 0.0, 1.0, 0.0, 0.0, 1.0, 0.0, 0.0, 1.0, 0.0, 0.0, 1.0, 1.0, 0.0, 0.0, 1.0, 0.0, 0.0, 1.0, 0.0, 0.0, 1.0, 0.0, 0.0, 0.0, 0.0, -1.0, 0.0, 0.0, -1.0, 0.0, 0.0, -1.0, 0.0, 0.0, -1.0, 0.0, 0.0, -1.0, 0.0, 0.0, -1.0, 0.0, 0.0, -1.0, 0.0, 0.0, -1.0, -1.0, 0.0, 0.0, -1.0, 0.0, 0.0, -1.0, 0.0, 0.0, -1.0, 0.0, 0.0, 0.0, 0.0, 1.0, 0.0, 0.0, 1.0, 0.0, 0.0, 1.0, 0.0, 0.0, 1.0, 0.0, 0.0, 1.0, 0.0, 0.0, 1.0, 0.0, 0.0, 1.0, 0.0, 0.0, 1.0])] * 3)])

# ---- objects
ob_cube_004 = bpy.data.objects.new('Cube.004', me_cube_004)

# ---- transforms, parenting, visibility, modifiers, constraints
ob_cube_004.location = (0.0, 0.0, 0.0)
ob_cube_004.rotation_euler = (1.571, -0.0, 0.0)
ob_cube_004.lineart.crease_threshold = 0.0

# ---- collection membership
col_collection.objects.link(ob_cube_004)

# ---- scene / render settings (as saved in the file)
scene.frame_start = 1; scene.frame_end = 250; scene.frame_set(1)
scene.render.engine = 'BLENDER_EEVEE_NEXT'
scene.cycles.use_denoising = False
scene.cycles.samples = 128
scene.cycles.sampling_pattern = 'TABULATED_SOBOL'
scene.cycles.use_adaptive_sampling = False
scene.cycles.use_light_tree = False
scene.view_settings.view_transform = 'Filmic'
bpy.context.view_layer.update()

# ---- added for rendering (the .blend has no active camera and no usable light): camera, sun
cam_auto = bpy.data.cameras.new('AutoCamera')
cam_auto.lens = 50.0
cam_auto.sensor_width = 36.0
cam_auto.clip_end = 1000.0
ob_auto_camera = bpy.data.objects.new('AutoCamera', cam_auto)
scene.collection.objects.link(ob_auto_camera)
ob_auto_camera.location = (4.48443, -42.8927, 4.57654)
ob_auto_camera.rotation_euler = (1.09748, -7.21219e-08, 0.694738)
scene.camera = ob_auto_camera
light_auto_sun = bpy.data.lights.new('AutoSun', 'SUN')
light_auto_sun.energy = 3.0
light_auto_sun.angle = 0.0523599
ob_auto_sun = bpy.data.objects.new('AutoSun', light_auto_sun)
scene.collection.objects.link(ob_auto_sun)
ob_auto_sun.rotation_euler = (0.872665, 0.174533, 0.523599)
bpy.context.view_layer.update()
